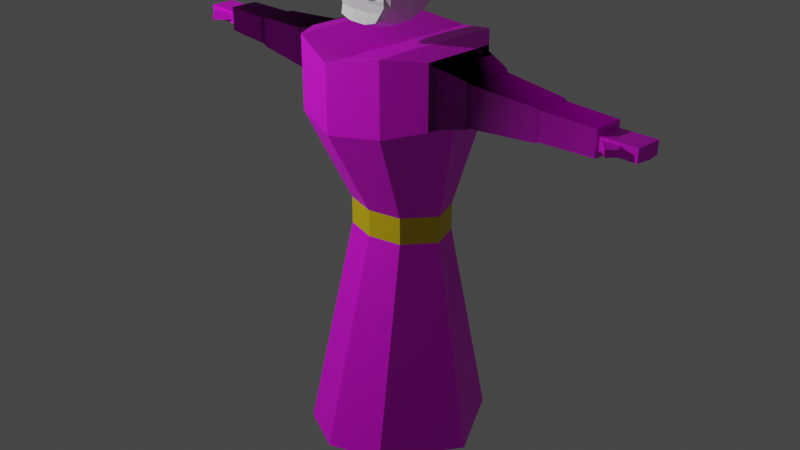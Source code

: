 # Source: Skellyman.blend  (saved by Blender 3.1.7; exported with 4.5.12 LTS)
import bpy
from mathutils import Matrix  # noqa: F401  (used for matrix-valued properties, if any)

bpy.ops.wm.read_factory_settings(use_empty=True)
scene = bpy.context.scene
scene.name = 'Scene'

# ---- collections
col_collection = bpy.data.collections.new('Collection'); scene.collection.children.link(col_collection)
col_background = bpy.data.collections.new('Background'); scene.collection.children.link(col_background)
col_collection_3 = bpy.data.collections.new('Collection 3'); scene.collection.children.link(col_collection_3)

# ---- images (referenced by path relative to the original .blend; pixels are not part of the script)
import os
ASSET_DIR = os.environ.get("B2B_ASSET_DIR", "")  # directory of the original .blend (textures are referenced by path, not embedded)
HERE = os.path.dirname(os.path.abspath(__file__))  # packed textures are extracted next to this script under _unpacked/

def load_image(name, relpath, width, height, colorspace="sRGB"):
    """Load a texture the original file referenced (path relative to the .blend, or extracted next to this script)."""
    p = next((c for c in (os.path.join(HERE, relpath), os.path.join(ASSET_DIR, relpath)) if relpath and os.path.exists(c)), "")
    if p:
        img = bpy.data.images.load(p, check_existing=True)
        img.name = name
    else:  # same state as the original file: an image datablock whose file is absent (Cycles renders it pink)
        img = bpy.data.images.new(name, width, height)
        img.source = "FILE"
        img.filepath = "//" + (relpath or name)
    img.colorspace_settings.name = colorspace
    return img
img_leadplate_tif = load_image('LeadPlate.tif', 'LeadPlate.tif', 1024, 1024, 'sRGB')

# ---- materials (node trees are filled in below, after node groups)
mat_material = bpy.data.materials.new('Material')
mat_material.alpha_threshold = 0.0
mat_material.use_transparent_shadow = False
mat_material.line_color = (0.0, 0.0, 0.0, 1.0)
mat_material_001 = bpy.data.materials.new('Material.001')
mat_material_001.use_transparent_shadow = False
mat_material_002 = bpy.data.materials.new('Material.002')
mat_material_002.use_transparent_shadow = False

# ---- material node trees
mat_material.use_nodes = True; mat_material.node_tree.nodes.clear()
_N = mat_material.node_tree.nodes; _L = mat_material.node_tree.links
n0 = _N.new('ShaderNodeOutputMaterial'); n0.name = 'Material Output'; n0.location = (300, 300)
n1 = _N.new('ShaderNodeBsdfPrincipled'); n1.name = 'Principled BSDF'; n1.location = (10, 300)
n1.distribution = 'GGX'
n1.subsurface_method = 'RANDOM_WALK_SKIN'
n1.inputs[2].default_value = 0.4
n1.inputs[3].default_value = 1.45
n1.inputs[27].default_value = (0.0, 0.0, 0.0, 1.0)
n1.inputs[28].default_value = 1.0
_L.new(n1.outputs[0], n0.inputs[0])
n0.is_active_output = True
mat_material_001.use_nodes = True; mat_material_001.node_tree.nodes.clear()
_N = mat_material_001.node_tree.nodes; _L = mat_material_001.node_tree.links
n0 = _N.new('ShaderNodeBsdfPrincipled'); n0.name = 'Principled BSDF'; n0.location = (10, 300)
n0.distribution = 'GGX'
n0.subsurface_method = 'RANDOM_WALK_SKIN'
n0.inputs[3].default_value = 1.45
n0.inputs[27].default_value = (0.0, 0.0, 0.0, 1.0)
n0.inputs[28].default_value = 1.0
n1 = _N.new('ShaderNodeOutputMaterial'); n1.name = 'Material Output'; n1.location = (300, 300)
n2 = _N.new('ShaderNodeTexImage'); n2.name = 'Image Texture'; n2.location = (-280, 280)
n2.image = img_leadplate_tif
n3 = _N.new('ShaderNodeUVMap'); n3.name = 'UV Map'; n3.location = (-667, 179)
n3.uv_map = 'UVMap'
n4 = _N.new('ShaderNodeMapping'); n4.name = 'Mapping'; n4.location = (-463, 224)
_L.new(n0.outputs[0], n1.inputs[0])
_L.new(n2.outputs[0], n0.inputs[0])
_L.new(n3.outputs[0], n4.inputs[1])
_L.new(n4.outputs[0], n2.inputs[0])
n1.is_active_output = True
mat_material_002.use_nodes = True; mat_material_002.node_tree.nodes.clear()
_N = mat_material_002.node_tree.nodes; _L = mat_material_002.node_tree.links
n0 = _N.new('ShaderNodeBsdfPrincipled'); n0.name = 'Principled BSDF'; n0.location = (10, 300)
n0.distribution = 'GGX'
n0.subsurface_method = 'RANDOM_WALK_SKIN'
n0.inputs[0].default_value = (0.8, 0.5788, 0.002224, 1.0)
n0.inputs[3].default_value = 1.45
n0.inputs[27].default_value = (0.0, 0.0, 0.0, 1.0)
n0.inputs[28].default_value = 1.0
n1 = _N.new('ShaderNodeOutputMaterial'); n1.name = 'Material Output'; n1.location = (300, 300)
_L.new(n0.outputs[0], n1.inputs[0])
n1.is_active_output = True

# ---- world
world_world = bpy.data.worlds.new('World'); scene.world = world_world
world_world.use_nodes = True; world_world.node_tree.nodes.clear()
_N = world_world.node_tree.nodes; _L = world_world.node_tree.links
n0 = _N.new('ShaderNodeOutputWorld'); n0.name = 'World Output'; n0.location = (300, 300)
n1 = _N.new('ShaderNodeBackground'); n1.name = 'Background'; n1.location = (10, 300)
n1.inputs[0].default_value = (0.05088, 0.05088, 0.05088, 1.0)
_L.new(n1.outputs[0], n0.inputs[0])
n0.is_active_output = True
world_world.color = (0.05088, 0.05088, 0.05088)
world_world.use_sun_shadow = False
world_world.sun_shadow_jitter_overblur = 0.0

# ---- cameras
cam_camera = bpy.data.cameras.new('Camera')
cam_camera.clip_end = 100.0
cam_camera.ortho_scale = 7.314

# ---- lights
light_light = bpy.data.lights.new('Light', 'POINT')
light_light.transmission_factor = 0.0
light_light.energy = 1000.0
light_light.shadow_soft_size = 0.1
light_light.shadow_maximum_resolution = 0.006
light_light.use_absolute_resolution = True

# ---- meshes
me_cube = bpy.data.meshes.new('Cube')
me_cube.from_pydata([(-0.4231, 0.222, 0.5102), (-0.2636, 0.4524, -0.4155), (-0.4251, -0.5341, 0.4684), (-0.2582, -0.192, -0.1738), (-0.09743, 0.5128, -0.4704), (-0.2293, 0.5046, -0.4326), (-0.09743, -0.5099, 0.5351), (-0.2856, -0.5441, 0.512), (-0.2239, -0.192, -0.1909), (-0.09743, -0.192, -0.2353), (-0.2856, 0.2501, 0.5735), (-0.09743, 0.1911, 0.6144), (-0.2582, 0.3193, -0.4764), (-0.2582, 0.1064, -0.4764), (-0.2582, -0.06887, -0.4013), (-0.2582, -0.1334, -0.3459), (-0.4491, -0.3193, 0.5349), (-0.4231, -0.03596, 0.5068), (-0.4385, 0.1644, 0.5068), (-0.2239, 0.3193, -0.4935), (-0.2239, 0.1064, -0.4935), (-0.2239, -0.06887, -0.4184), (-0.2239, -0.1334, -0.363), (-0.09743, 0.3068, -0.538), (-0.09743, 0.1064, -0.538), (-0.09743, -0.06887, -0.4628), (-0.09743, -0.1334, -0.4074), (-0.09743, 0.0956, 0.63), (-0.09743, -0.03596, 0.6727), (-0.09743, -0.2489, 0.6538), (-0.09743, -0.3193, 0.6443), (-0.2856, 0.1644, 0.5879), (-0.2718, -0.2489, 0.5444), (-0.3265, -0.3463, -0.1539), (-0.418, -0.484, -0.04058), (-0.4718, -0.5845, 0.1893), (-0.4662, -0.5664, 0.3988), (-0.4402, 0.3213, 0.4077), (-0.4872, 0.3516, 0.2078), (-0.4135, 0.3706, -0.08613), (-0.3265, 0.4112, -0.2913), (-0.2923, 0.4024, 0.4112), (-0.2644, 0.3416, 0.1798), (-0.2923, 0.4086, -0.0832), (-0.2923, 0.4581, -0.2872), (-0.09743, 0.4024, 0.4112), (-0.1253, 0.3416, 0.1798), (-0.08006, 0.392, -0.06611), (-0.09743, 0.4581, -0.2872), (-0.09743, -0.5721, 0.3993), (-0.09743, -0.6091, 0.1856), (-0.09743, -0.4981, -0.05083), (-0.09743, -0.3463, -0.171), (-0.2923, -0.5721, 0.3993), (-0.2923, -0.6091, 0.1856), (-0.2923, -0.4981, -0.05083), (-0.2923, -0.3463, -0.171), (-0.4872, -0.3193, 0.1714), (-0.4291, -0.3193, -0.05482), (-0.3265, -0.1334, -0.1539), (-0.4872, -0.2061, 0.1761), (-0.4291, -0.1064, -0.05482), (-0.3265, -0.1064, -0.2844), (-0.4872, -0.02409, 0.1714), (-0.4291, 0.1064, -0.05482), (-0.3265, 0.1064, -0.2844), (-0.4901, 0.3092, 0.1714), (-0.4235, 0.3068, -0.05482), (-0.3265, 0.3193, -0.2844), (2.98e-08, 0.5128, -0.4704), (2.98e-08, -0.5099, 0.5351), (2.98e-08, -0.192, -0.2353), (2.98e-08, 0.1911, 0.6144), (2.165e-08, 0.0956, 0.63), (2.98e-08, -0.03596, 0.6727), (2.98e-08, -0.2489, 0.6538), (2.98e-08, -0.3193, 0.6443), (2.98e-08, 0.3193, -0.538), (2.98e-08, 0.1064, -0.538), (2.98e-08, -0.06887, -0.4628), (2.98e-08, -0.1334, -0.4074), (2.98e-08, -0.3463, -0.171), (2.98e-08, -0.4981, -0.05083), (2.98e-08, -0.6091, 0.1856), (2.98e-08, -0.5721, 0.3993), (2.98e-08, 0.4581, -0.2872), (2.98e-08, 0.4086, -0.0832), (2.98e-08, 0.3895, 0.2078), (2.98e-08, 0.4024, 0.4112), (-0.09743, -0.4377, 0.5778), (-0.2856, -0.4377, 0.5464), (-0.4534, -0.4377, 0.5135), (2.98e-08, -0.4377, 0.5778), (-0.4667, -0.3193, 0.5349), (-0.4667, -0.03596, 0.5444), (-0.4872, -0.2061, 0.1761), (-0.6161, -0.2074, 0.5527), (-0.4656, 0.3484, 0.293), (-0.2923, 0.4075, 0.293), (-0.09743, 0.4075, 0.293), (2.98e-08, 0.4075, 0.293), (-0.447, -0.5396, 0.07252), (-0.4362, 0.3504, 0.03362), (-0.2644, 0.3408, 0.0564), (-0.1253, 0.3408, 0.0564), (-0.09743, -0.5536, 0.06739), (-0.2923, -0.5536, 0.06739), (-0.4581, -0.3193, 0.05828), (-0.4581, -0.1563, 0.06065), (-0.4581, 0.04118, 0.05828), (-0.4581, 0.3068, 0.05828), (2.98e-08, 0.3884, 0.02849), (2.98e-08, -0.5536, 0.06739), (-0.4616, -0.5674, 0.1291), (-0.4726, 0.3172, 0.1042), (-0.2644, 0.3074, 0.1016), (-0.1253, 0.3074, 0.1016), (-0.09743, -0.5814, 0.1265), (-0.2923, -0.5814, 0.1265), (-0.4726, -0.3193, 0.1148), (-0.4726, -0.1812, 0.1184), (-0.4726, 0.008545, 0.1148), (-0.4726, 0.3068, 0.1148), (2.98e-08, 0.3552, 0.1016), (2.98e-08, -0.5814, 0.1265), (-0.3778, -0.4222, -0.09723), (-0.3778, 0.3741, -0.1796), (-0.2923, 0.4121, -0.18), (-0.09743, 0.4121, -0.18), (-0.09743, -0.4222, -0.1109), (-0.2923, -0.4222, -0.1109), (-0.3778, -0.2264, -0.1044), (-0.3778, -0.1064, -0.1696), (-0.3778, 0.1064, -0.1696), (-0.3778, 0.3193, -0.1696), (2.98e-08, 0.4121, -0.18), (2.98e-08, -0.4222, -0.1109), (-0.3522, 0.4287, -0.191), (-0.2923, 0.4625, -0.1861), (-0.09743, 0.4625, -0.1861), (-0.09743, -0.3843, -0.1409), (-0.2923, -0.3843, -0.1409), (-0.3522, -0.1799, -0.1291), (-0.3522, -0.1064, -0.227), (-0.3522, 0.1064, -0.227), (-0.3522, 0.3193, -0.227), (2.98e-08, 0.4625, -0.1861), (2.98e-08, -0.3843, -0.1409), (-0.3522, -0.3843, -0.1256), (-0.2923, 0.4267, -0.3461), (-0.2581, 0.4647, -0.3486), (-0.09743, 0.4647, -0.3708), (-0.09743, -0.2692, -0.2032), (-0.2581, -0.2692, -0.1809), (-0.2923, -0.1334, -0.2499), (-0.2923, -0.08766, -0.3429), (-0.2923, 0.1064, -0.3804), (-0.2923, 0.3193, -0.3804), (-0.2923, -0.2692, -0.1639), (2.98e-08, 0.4647, -0.3708), (2.98e-08, -0.2692, -0.2032), (-0.4874, -0.3193, 0.3943), (-0.4982, -0.4533, 0.3969), (-0.4914, -0.4509, 0.1778), (-0.2923, 0.3895, 0.2078), (-0.09743, 0.3895, 0.2078), (-0.2923, 0.3552, 0.1016), (-0.2923, 0.3884, 0.02849), (-0.09743, 0.3552, 0.1016), (-0.08006, 0.378, 0.0114), (-0.01541, 0.5128, -0.4704), (-0.01541, -0.5099, 0.5351), (-0.01541, 0.3193, -0.538), (-0.01541, 0.1064, -0.538), (-0.01541, -0.06887, -0.4628), (-0.01541, -0.1334, -0.4074), (-0.01541, -0.3463, -0.171), (-0.01541, -0.4981, -0.05083), (-0.01541, -0.6091, 0.1856), (-0.01541, -0.5721, 0.3993), (-0.01541, -0.192, -0.2353), (-0.01541, 0.1911, 0.6144), (-0.01541, 0.0956, 0.63), (-0.01541, -0.03596, 0.6727), (-0.01541, -0.2489, 0.6538), (-0.01541, -0.3193, 0.6443), (-0.01541, 0.4581, -0.2872), (-0.03278, 0.392, -0.06611), (-0.01541, 0.3895, 0.2078), (-0.01541, 0.4024, 0.4112), (-0.01541, -0.4377, 0.5778), (-0.01541, 0.4075, 0.293), (-0.03278, 0.378, 0.0114), (-0.01541, -0.5536, 0.06739), (-0.01541, 0.3552, 0.1016), (-0.01541, -0.5814, 0.1265), (-0.01541, 0.4121, -0.18), (-0.01541, -0.4222, -0.1109), (-0.01541, -0.3843, -0.1409), (-0.01541, 0.4625, -0.1861), (-0.01541, 0.4647, -0.3708), (-0.01541, -0.2692, -0.2032), (-0.09743, 0.3884, 0.02849), (-0.09743, 0.4086, -0.0832), (-0.01541, 0.4086, -0.0832), (-0.01541, 0.3884, 0.02849), (-0.09948, 0.5128, -0.4697), (-0.1005, -0.5105, 0.5347), (-0.09948, -0.192, -0.2346), (-0.1005, 0.1921, 0.6138), (-0.1005, 0.09672, 0.6293), (-0.1005, -0.03596, 0.6714), (-0.1003, -0.2489, 0.652), (-0.1005, -0.3193, 0.6432), (-0.09948, 0.3068, -0.5372), (-0.09948, 0.1064, -0.5372), (-0.09948, -0.06887, -0.4621), (-0.09948, -0.1334, -0.4067), (-0.1006, -0.3463, -0.171), (-0.1006, -0.4981, -0.05083), (-0.1006, -0.6091, 0.1856), (-0.1006, -0.5721, 0.3993), (-0.1006, 0.4581, -0.2872), (-0.1006, 0.4086, -0.0832), (-0.1006, 0.3895, 0.2078), (-0.1006, 0.4024, 0.4112), (-0.1005, -0.4377, 0.5767), (-0.1006, 0.4075, 0.293), (-0.1006, 0.3884, 0.02849), (-0.1006, -0.5536, 0.06739), (-0.1006, -0.5814, 0.1265), (-0.1006, 0.4121, -0.2595), (-0.1006, -0.4222, -0.1109), (-0.1006, -0.3843, -0.1409), (-0.1006, 0.4625, -0.2656), (-0.1, 0.4647, -0.3704), (-0.1, -0.2692, -0.2028), (-0.1276, 0.3416, 0.1798), (-0.1276, 0.3408, 0.0564), (-0.2271, 0.5046, -0.4334), (-0.2823, -0.5435, 0.5124), (-0.2217, 0.3193, -0.4943), (-0.2217, 0.1064, -0.4943), (-0.2217, -0.06887, -0.4192), (-0.2217, -0.1334, -0.3638), (-0.2888, -0.3463, -0.171), (-0.2888, -0.4981, -0.05083), (-0.2888, -0.6091, 0.1856), (-0.2888, -0.5721, 0.3993), (-0.2888, -0.5536, 0.06739), (-0.2888, -0.5814, 0.1265), (-0.2888, -0.4222, -0.1109), (-0.2888, -0.3843, -0.1409), (-0.2552, -0.2692, -0.1813), (-0.2217, -0.192, -0.1917), (-0.2823, 0.249, 0.5743), (-0.2823, 0.1632, 0.5887), (-0.2823, -0.03596, 0.5894), (-0.2687, -0.2489, 0.5463), (-0.2823, -0.3193, 0.5796), (-0.2888, 0.4581, -0.2872), (-0.2888, 0.4086, -0.0832), (-0.2888, 0.3895, 0.2078), (-0.2888, 0.4024, 0.4112), (-0.2823, -0.4377, 0.5475), (-0.2888, 0.4075, 0.293), (-0.2888, 0.3884, 0.02849), (-0.2888, 0.4121, -0.2595), (-0.2888, 0.4625, -0.2656), (-0.2552, 0.4647, -0.349), (-0.2619, 0.3416, 0.1798), (-0.2619, 0.3408, 0.0564), (-0.381, -0.5761, 0.399), (-0.3909, -0.6036, 0.1875), (-0.3702, -0.5464, 0.4902), (-0.3317, -0.1542, 1.006), (-0.3767, -0.1093, 1.008), (-0.3339, -0.1403, 1.006), (-0.3403, -0.1278, 1.007), (-0.3502, -0.1179, 1.007), (-0.3628, -0.1115, 1.008), (-0.3276, -0.03596, 0.5631), (-0.2828, -0.07959, 0.579), (-0.2823, -0.03596, 0.5894), (-0.2856, 0.008639, 0.5879), (-0.3145, -0.03809, 0.5703), (-0.3024, -0.04429, 0.576), (-0.2925, -0.05394, 0.5795), (-0.2857, -0.0661, 0.5805), (-0.2773, -0.277, 0.558), (-0.3292, -0.3193, 0.5668), (-0.2856, -0.3624, 0.5667), (-0.2823, -0.3193, 0.5796), (-0.282, -0.2901, 0.5637), (-0.2905, -0.3019, 0.5678), (-0.302, -0.3113, 0.5697), (-0.3153, -0.3173, 0.5694), (-0.4846, -0.3193, 0.2159), (-0.4872, -0.2748, 0.1732), (-0.4872, -0.3193, 0.1714), (-0.4854, -0.3172, 0.2022), (-0.4861, -0.3108, 0.1901), (-0.4867, -0.301, 0.1806), (-0.487, -0.2886, 0.1748), (-0.4872, -0.06867, 0.1725), (-0.4847, -0.02551, 0.2159), (-0.4872, -0.02409, 0.1714), (-0.487, -0.05496, 0.1744), (-0.4867, -0.04274, 0.1804), (-0.4861, -0.03319, 0.1899), (-0.4855, -0.02725, 0.2022), (-0.5714, -0.3195, 0.5407), (-0.6161, -0.2747, 0.547), (-0.5853, -0.3173, 0.5417), (-0.5977, -0.311, 0.5429), (-0.6076, -0.3011, 0.5443), (-0.6139, -0.2886, 0.5457), (-0.6161, -0.08104, 0.5527), (-0.5714, -0.0361, 0.5502), (-0.6139, -0.06717, 0.5526), (-0.6076, -0.05465, 0.5522), (-0.5977, -0.04471, 0.5517), (-0.5853, -0.03832, 0.551), (-0.5894, -0.3195, 0.2217), (-0.6341, -0.2747, 0.2261), (-0.5921, -0.2749, 0.1791), (-0.6032, -0.3171, 0.2228), (-0.6156, -0.3109, 0.2239), (-0.5902, -0.3171, 0.2081), (-0.6038, -0.3133, 0.2094), (-0.6155, -0.3084, 0.2106), (-0.591, -0.3109, 0.196), (-0.6042, -0.3083, 0.1978), (-0.6147, -0.3049, 0.2), (-0.6325, -0.2745, 0.2123), (-0.627, -0.2745, 0.1996), (-0.6317, -0.2885, 0.2257), (-0.6287, -0.2881, 0.2118), (-0.6245, -0.2879, 0.1998), (-0.6255, -0.301, 0.2249), (-0.6237, -0.3, 0.2114), (-0.6209, -0.2986, 0.2006), (-0.5919, -0.2886, 0.1809), (-0.5916, -0.301, 0.1866), (-0.6057, -0.2747, 0.1822), (-0.6052, -0.2883, 0.1855), (-0.6047, -0.3001, 0.1898), (-0.6177, -0.2745, 0.1892), (-0.6166, -0.288, 0.1911), (-0.615, -0.2986, 0.194), (-0.5921, -0.2063, 0.182), (-0.6341, -0.2065, 0.229), (-0.6057, -0.2063, 0.1849), (-0.6178, -0.2063, 0.1919), (-0.6271, -0.2064, 0.2023), (-0.6327, -0.2064, 0.2151), (-0.5895, -0.02565, 0.2217), (-0.5921, -0.06882, 0.1784), (-0.6342, -0.07062, 0.2255), (-0.5903, -0.0276, 0.2081), (-0.591, -0.03345, 0.1959), (-0.6032, -0.02808, 0.2229), (-0.6037, -0.03148, 0.2093), (-0.6043, -0.03598, 0.1976), (-0.6157, -0.03439, 0.2239), (-0.6155, -0.03654, 0.2105), (-0.6147, -0.03961, 0.1998), (-0.6057, -0.06928, 0.1815), (-0.6177, -0.06973, 0.1885), (-0.592, -0.05517, 0.1804), (-0.6053, -0.05579, 0.185), (-0.6167, -0.05629, 0.1905), (-0.5916, -0.04297, 0.1863), (-0.6047, -0.0441, 0.1897), (-0.615, -0.04571, 0.1937), (-0.6318, -0.05681, 0.2253), (-0.6255, -0.04432, 0.2248), (-0.6326, -0.07043, 0.2116), (-0.6287, -0.05669, 0.2115), (-0.6238, -0.04481, 0.2112), (-0.627, -0.07013, 0.1989), (-0.6244, -0.05662, 0.1994), (-0.6209, -0.04595, 0.2003), (-0.3767, -0.2772, 1.002), (-0.3317, -0.2322, 1.003), (-0.3628, -0.275, 1.002), (-0.3502, -0.2686, 1.002), (-0.3403, -0.2586, 1.002), (-0.3339, -0.2461, 1.003), (-0.5357, -0.2326, 1.008), (-0.4908, -0.2772, 1.005), (-0.5335, -0.2464, 1.007), (-0.5271, -0.2589, 1.007), (-0.5172, -0.2687, 1.006), (-0.5047, -0.2751, 1.006), (-0.4908, -0.1093, 1.011), (-0.5357, -0.154, 1.01), (-0.5047, -0.1115, 1.011), (-0.5172, -0.1179, 1.011), (-0.5271, -0.1278, 1.011), (-0.5335, -0.1402, 1.011), (-0.09743, -0.266, -0.2054), (-0.09743, -0.1889, -0.2376), (-0.01541, -0.266, -0.2054), (-0.01541, -0.1889, -0.2376)], [], [(90, 91, 2, 274, 7), (53, 7, 274, 272), (37, 0, 10, 41), (225, 209, 11, 45), (15, 22, 8, 3), (217, 26, 9, 208), (179, 171, 6, 49), (248, 240, 7, 53), (190, 89, 6, 171), (264, 90, 7, 240), (255, 10, 31, 256), (258, 32, 289, 292, 259), (256, 31, 284, 283, 257), (291, 290, 16, 91, 90), (181, 11, 27, 182), (182, 27, 28, 183), (183, 28, 29, 184), (184, 29, 30, 185), (206, 4, 23, 214), (214, 23, 24, 215), (215, 24, 25, 216), (216, 25, 26, 217), (1, 5, 19, 12), (12, 19, 20, 13), (13, 20, 21, 14), (14, 21, 22, 15), (66, 18, 0, 37, 97, 38), (35, 36, 162, 163), (95, 298, 325, 350), (10, 0, 18, 31), (257, 283, 282, 32, 258), (351, 96, 317, 358), (57, 161, 16, 93, 297, 299), (156, 65, 68, 157), (133, 64, 67, 134), (121, 63, 66, 122), (155, 62, 65, 156), (132, 61, 64, 133), (120, 60, 63, 121), (154, 59, 62, 155), (131, 58, 61, 132), (119, 57, 60, 120), (158, 33, 59, 154), (125, 34, 58, 131), (113, 35, 163, 57, 119), (253, 245, 56, 153), (251, 246, 55, 130), (250, 247, 54, 118), (247, 248, 53, 54), (201, 176, 52, 152), (197, 177, 51, 129), (195, 178, 50, 117), (178, 179, 49, 50), (235, 222, 48, 151), (231, 223, 203, 128), (227, 225, 45, 99), (149, 40, 44, 150), (126, 39, 43, 127), (114, 38, 164, 166), (97, 37, 41, 98), (157, 68, 40, 149), (134, 67, 39, 126), (122, 66, 38, 114), (153, 56, 33, 158), (130, 55, 34, 125), (118, 54, 273, 35, 113), (54, 53, 272, 273), (191, 189, 88, 100), (194, 188, 87, 123), (196, 204, 86, 135), (200, 186, 85, 159), (174, 79, 80, 175), (173, 78, 79, 174), (172, 77, 78, 173), (170, 69, 77, 172), (175, 80, 71, 180), (189, 181, 72, 88), (63, 17, 18, 66), (311, 93, 16, 290, 383, 390), (185, 30, 89, 190), (259, 292, 291, 90, 264), (31, 18, 17, 281, 284), (60, 57, 299, 298, 95), (324, 312, 96, 351), (304, 95, 350, 357), (297, 93, 311, 323), (317, 96, 312, 389, 396), (63, 60, 95, 304, 306), (94, 305, 356, 318), (17, 63, 306, 305, 94), (281, 17, 94, 318, 395, 276), (275, 277, 278, 279, 280, 276, 395, 397, 398, 399, 400, 396, 389, 391, 392, 393, 394, 390, 383, 385, 386, 387, 388, 384), (188, 191, 100, 87), (38, 97, 98, 164), (224, 227, 99, 165), (204, 205, 111, 86), (55, 106, 101, 34), (67, 110, 102, 39), (39, 102, 167, 43), (223, 228, 202, 203), (177, 193, 105, 51), (246, 249, 106, 55), (34, 101, 107, 58), (58, 107, 108, 61), (61, 108, 109, 64), (64, 109, 110, 67), (205, 194, 123, 111), (106, 118, 113, 101), (110, 122, 114, 102), (102, 114, 166, 167), (193, 195, 117, 105), (249, 250, 118, 106), (101, 113, 119, 107), (107, 119, 120, 108), (108, 120, 121, 109), (109, 121, 122, 110), (199, 196, 135, 146), (141, 130, 125, 148), (145, 134, 126, 137), (137, 126, 127, 138), (234, 231, 128, 139), (198, 197, 129, 140), (252, 251, 130, 141), (148, 125, 131, 142), (142, 131, 132, 143), (143, 132, 133, 144), (144, 133, 134, 145), (65, 144, 145, 68), (62, 143, 144, 65), (59, 142, 143, 62), (33, 148, 142, 59), (245, 252, 141, 56), (176, 198, 140, 52), (222, 234, 139, 48), (40, 137, 138, 44), (68, 145, 137, 40), (56, 141, 148, 33), (186, 199, 146, 85), (170, 200, 159, 69), (8, 153, 158, 3), (12, 157, 149, 1), (1, 149, 150, 5), (206, 235, 151, 4), (152, 9, 402, 401), (254, 253, 153, 8), (3, 158, 154, 15), (15, 154, 155, 14), (14, 155, 156, 13), (13, 156, 157, 12), (238, 237, 46, 116, 104), (161, 162, 91, 16), (163, 162, 161, 57), (91, 162, 36, 2), (270, 42, 164, 262), (115, 103, 167, 166), (104, 116, 168, 202), (238, 104, 202, 228), (42, 115, 166, 164), (116, 46, 165, 168), (71, 160, 201, 180), (4, 151, 200, 170), (48, 139, 199, 186), (81, 147, 198, 176), (147, 136, 197, 198), (139, 128, 196, 199), (112, 124, 195, 193), (202, 168, 194, 205), (82, 112, 193, 177), (47, 169, 192, 187), (165, 99, 191, 188), (76, 185, 190, 92), (45, 11, 181, 189), (26, 175, 180, 9), (4, 170, 172, 23), (23, 172, 173, 24), (24, 173, 174, 25), (25, 174, 175, 26), (151, 48, 186, 200), (128, 203, 204, 196), (168, 165, 188, 194), (99, 45, 189, 191), (83, 84, 179, 178), (124, 83, 178, 195), (136, 82, 177, 197), (160, 81, 176, 201), (75, 184, 185, 76), (74, 183, 184, 75), (73, 182, 183, 74), (72, 181, 182, 73), (92, 190, 171, 70), (84, 70, 171, 179), (169, 47, 203, 202), (47, 187, 204, 203), (192, 169, 202, 205), (187, 192, 205, 204), (271, 238, 228, 266), (46, 237, 224, 165), (271, 270, 237, 238), (9, 152, 236, 208), (239, 269, 235, 206), (260, 268, 234, 222), (52, 140, 233, 218), (140, 129, 232, 233), (268, 267, 231, 234), (105, 117, 230, 229), (51, 105, 229, 219), (261, 266, 228, 223), (262, 265, 227, 224), (30, 213, 226, 89), (265, 263, 225, 227), (267, 261, 223, 231), (269, 260, 222, 235), (50, 49, 221, 220), (117, 50, 220, 230), (129, 51, 219, 232), (152, 52, 218, 236), (243, 216, 217, 244), (242, 215, 216, 243), (241, 214, 215, 242), (239, 206, 214, 241), (29, 212, 213, 30), (28, 211, 212, 29), (27, 210, 211, 28), (11, 209, 210, 27), (89, 226, 207, 6), (49, 6, 207, 221), (244, 217, 208, 254), (263, 255, 209, 225), (41, 10, 255, 263), (22, 244, 254, 8), (5, 239, 241, 19), (19, 241, 242, 20), (20, 242, 243, 21), (21, 243, 244, 22), (150, 44, 260, 269), (127, 43, 261, 267), (98, 41, 263, 265), (164, 98, 265, 262), (43, 167, 266, 261), (138, 127, 267, 268), (44, 138, 268, 260), (5, 150, 269, 239), (103, 115, 42, 270, 271), (103, 271, 266, 167), (237, 270, 262, 224), (208, 236, 253, 254), (218, 233, 252, 245), (233, 232, 251, 252), (229, 230, 250, 249), (219, 229, 249, 246), (213, 259, 264, 226), (220, 221, 248, 247), (230, 220, 247, 250), (232, 219, 246, 251), (236, 218, 245, 253), (212, 258, 259, 213), (211, 257, 258, 212), (210, 256, 257, 211), (209, 255, 256, 210), (226, 264, 240, 207), (221, 207, 240, 248), (273, 272, 36, 35), (272, 274, 2, 36), (281, 285, 286, 287, 288, 282, 283, 284), (289, 293, 294, 295, 296, 290, 291, 292), (297, 300, 299), (300, 301, 299), (301, 302, 299), (302, 303, 299), (303, 298, 299), (304, 307, 306), (307, 308, 306), (308, 309, 306), (309, 310, 306), (310, 305, 306), (323, 326, 329, 328), (326, 327, 330, 329), (327, 339, 340, 330), (328, 329, 332, 331), (329, 330, 333, 332), (330, 340, 341, 333), (324, 334, 337, 336), (334, 335, 338, 337), (335, 347, 348, 338), (336, 337, 340, 339), (337, 338, 341, 340), (338, 348, 349, 341), (325, 342, 345, 344), (342, 343, 346, 345), (343, 331, 332, 346), (344, 345, 348, 347), (345, 346, 349, 348), (346, 332, 333, 349), (333, 341, 349), (356, 359, 362, 361), (359, 360, 363, 362), (360, 372, 373, 363), (361, 362, 365, 364), (362, 363, 366, 365), (363, 373, 374, 366), (357, 367, 370, 369), (367, 368, 371, 370), (368, 380, 381, 371), (369, 370, 373, 372), (370, 371, 374, 373), (371, 381, 382, 374), (358, 375, 378, 377), (375, 376, 379, 378), (376, 364, 365, 379), (377, 378, 381, 380), (378, 379, 382, 381), (379, 365, 366, 382), (366, 374, 382), (312, 324, 336, 316), (316, 336, 339, 315), (315, 339, 327, 314), (314, 327, 326, 313), (313, 326, 323, 311), (318, 356, 361, 322), (322, 361, 364, 321), (321, 364, 376, 320), (320, 376, 375, 319), (319, 375, 358, 317), (351, 358, 377, 355), (355, 377, 380, 354), (354, 380, 368, 353), (353, 368, 367, 352), (352, 367, 357, 350), (324, 351, 355, 334), (334, 355, 354, 335), (335, 354, 353, 347), (347, 353, 352, 344), (344, 352, 350, 325), (325, 298, 303, 342), (342, 303, 302, 343), (343, 302, 301, 331), (331, 301, 300, 328), (328, 300, 297, 323), (356, 305, 310, 359), (359, 310, 309, 360), (360, 309, 308, 372), (372, 308, 307, 369), (369, 307, 304, 357), (275, 282, 288, 277), (277, 288, 287, 278), (278, 287, 286, 279), (279, 286, 285, 280), (280, 285, 281, 276), (311, 390, 394, 313), (313, 394, 393, 314), (314, 393, 392, 315), (315, 392, 391, 316), (316, 391, 389, 312), (317, 396, 400, 319), (319, 400, 399, 320), (320, 399, 398, 321), (321, 398, 397, 322), (322, 397, 395, 318), (383, 290, 296, 385), (385, 296, 295, 386), (386, 295, 294, 387), (387, 294, 293, 388), (388, 293, 289, 384), (289, 32, 282, 275, 384), (404, 403, 401, 402), (9, 180, 404, 402), (180, 201, 403, 404), (201, 152, 401, 403)])
_uv = me_cube.uv_layers.new(name='UVMap')
_uv.uv.foreach_set('vector', [0.825, 0.725, 0.875, 0.725, 0.875, 0.75, 0.8531, 0.75, 0.825, 0.75, 0.575, 0.95, 0.625, 0.95, 0.625, 0.9781, 0.575, 0.974, 0.575, 0.25, 0.625, 0.25, 0.625, 0.3, 0.575, 0.3, 0.575, 0.3492, 0.625, 0.3492, 0.625, 0.35, 0.575, 0.35, 0.125, 0.7, 0.175, 0.7, 0.175, 0.75, 0.125, 0.75, 0.2242, 0.7, 0.225, 0.7, 0.225, 0.75, 0.2242, 0.75, 0.575, 0.879, 0.625, 0.879, 0.625, 0.9, 0.575, 0.9, 0.575, 0.9491, 0.625, 0.9491, 0.625, 0.95, 0.575, 0.95, 0.754, 0.725, 0.775, 0.725, 0.775, 0.75, 0.754, 0.75, 0.8241, 0.725, 0.825, 0.725, 0.825, 0.75, 0.8241, 0.75, 0.8241, 0.5, 0.825, 0.5, 0.825, 0.55, 0.8241, 0.55, 0.8241, 0.65, 0.825, 0.65, 0.825, 0.67, 0.8241, 0.7, 0.8241, 0.7, 0.8241, 0.55, 0.825, 0.55, 0.825, 0.5889, 0.8241, 0.6, 0.8241, 0.6, 0.825, 0.7091, 0.8383, 0.7, 0.875, 0.7, 0.875, 0.725, 0.825, 0.725, 0.754, 0.5, 0.775, 0.5, 0.775, 0.55, 0.754, 0.55, 0.754, 0.55, 0.775, 0.55, 0.775, 0.6, 0.754, 0.6, 0.754, 0.6, 0.775, 0.6, 0.775, 0.65, 0.754, 0.65, 0.754, 0.65, 0.775, 0.65, 0.775, 0.7, 0.754, 0.7, 0.2242, 0.5, 0.225, 0.5, 0.225, 0.55, 0.2242, 0.55, 0.2242, 0.55, 0.225, 0.55, 0.225, 0.6, 0.2242, 0.6, 0.2242, 0.6, 0.225, 0.6, 0.225, 0.65, 0.2242, 0.65, 0.2242, 0.65, 0.225, 0.65, 0.225, 0.7, 0.2242, 0.7, 0.125, 0.5, 0.175, 0.5, 0.175, 0.55, 0.125, 0.55, 0.125, 0.55, 0.175, 0.55, 0.175, 0.6, 0.125, 0.6, 0.125, 0.6, 0.175, 0.6, 0.175, 0.65, 0.125, 0.65, 0.125, 0.65, 0.175, 0.65, 0.175, 0.7, 0.125, 0.7, 0.525, 0.2, 0.625, 0.2, 0.625, 0.25, 0.575, 0.25, 0.55, 0.25, 0.525, 0.25, 0.525, 0.0, 0.575, 0.0, 0.5803, 0.02351, 0.525, 0.0273, 0.525, 0.1, 0.525, 0.06968, 0.525, 0.06968, 0.525, 0.1, 0.825, 0.5, 0.875, 0.5, 0.875, 0.55, 0.825, 0.55, 0.8241, 0.6, 0.8241, 0.6, 0.825, 0.6102, 0.825, 0.65, 0.8241, 0.65, 0.5371, 0.1, 0.625, 0.1, 0.625, 0.1369, 0.537, 0.1376, 0.525, 0.05, 0.5863, 0.05, 0.625, 0.05, 0.625, 0.05, 0.5372, 0.05, 0.525, 0.05, 0.4, 0.15, 0.425, 0.15, 0.425, 0.2, 0.4, 0.2, 0.45, 0.15, 0.475, 0.15, 0.475, 0.2, 0.45, 0.2, 0.5125, 0.15, 0.525, 0.15, 0.525, 0.2, 0.5125, 0.2, 0.4, 0.1, 0.425, 0.1, 0.425, 0.15, 0.4, 0.15, 0.45, 0.1, 0.475, 0.1, 0.475, 0.15, 0.45, 0.15, 0.5125, 0.1, 0.525, 0.1, 0.525, 0.15, 0.5125, 0.15, 0.4, 0.05, 0.425, 0.05, 0.425, 0.1, 0.4, 0.1, 0.45, 0.05, 0.475, 0.05, 0.475, 0.1, 0.45, 0.1, 0.5125, 0.05, 0.525, 0.05, 0.525, 0.1, 0.5125, 0.1, 0.4, 0.0, 0.425, 0.0, 0.425, 0.05, 0.4, 0.05, 0.45, 0.0, 0.475, 0.0, 0.475, 0.05, 0.45, 0.05, 0.5125, 0.0, 0.525, 0.0, 0.525, 0.0273, 0.525, 0.05, 0.5125, 0.05, 0.4, 0.9491, 0.425, 0.9491, 0.425, 0.95, 0.4, 0.95, 0.45, 0.9491, 0.475, 0.9491, 0.475, 0.95, 0.45, 0.95, 0.5125, 0.9491, 0.525, 0.9491, 0.525, 0.95, 0.5125, 0.95, 0.525, 0.9491, 0.575, 0.9491, 0.575, 0.95, 0.525, 0.95, 0.4, 0.879, 0.425, 0.879, 0.425, 0.9, 0.4, 0.9, 0.45, 0.879, 0.475, 0.879, 0.475, 0.9, 0.45, 0.9, 0.5125, 0.879, 0.525, 0.879, 0.525, 0.9, 0.5125, 0.9, 0.525, 0.879, 0.575, 0.879, 0.575, 0.9, 0.525, 0.9, 0.4, 0.3492, 0.425, 0.3492, 0.425, 0.35, 0.4, 0.35, 0.45, 0.3492, 0.475, 0.3492, 0.475, 0.35, 0.45, 0.35, 0.55, 0.3492, 0.575, 0.3492, 0.575, 0.35, 0.55, 0.35, 0.4, 0.25, 0.425, 0.25, 0.425, 0.3, 0.4, 0.3, 0.45, 0.25, 0.475, 0.25, 0.475, 0.3, 0.45, 0.3, 0.5125, 0.25, 0.525, 0.25, 0.525, 0.3, 0.5125, 0.3, 0.55, 0.25, 0.575, 0.25, 0.575, 0.3, 0.55, 0.3, 0.4, 0.2, 0.425, 0.2, 0.425, 0.25, 0.4, 0.25, 0.45, 0.2, 0.475, 0.2, 0.475, 0.25, 0.45, 0.25, 0.5125, 0.2, 0.525, 0.2, 0.525, 0.25, 0.5125, 0.25, 0.4, 0.95, 0.425, 0.95, 0.425, 1.0, 0.4, 1.0, 0.45, 0.95, 0.475, 0.95, 0.475, 1.0, 0.45, 1.0, 0.5125, 0.95, 0.525, 0.95, 0.525, 0.9759, 0.525, 1.0, 0.5125, 1.0, 0.525, 0.95, 0.575, 0.95, 0.575, 0.974, 0.525, 0.9759, 0.55, 0.371, 0.575, 0.371, 0.575, 0.375, 0.55, 0.375, 0.5125, 0.371, 0.525, 0.371, 0.525, 0.375, 0.5125, 0.375, 0.45, 0.371, 0.475, 0.371, 0.475, 0.375, 0.45, 0.375, 0.4, 0.371, 0.425, 0.371, 0.425, 0.375, 0.4, 0.375, 0.246, 0.65, 0.25, 0.65, 0.25, 0.7, 0.246, 0.7, 0.246, 0.6, 0.25, 0.6, 0.25, 0.65, 0.246, 0.65, 0.246, 0.55, 0.25, 0.55, 0.25, 0.6, 0.246, 0.6, 0.246, 0.5, 0.25, 0.5, 0.25, 0.55, 0.246, 0.55, 0.246, 0.7, 0.25, 0.7, 0.25, 0.75, 0.246, 0.75, 0.575, 0.371, 0.625, 0.371, 0.625, 0.375, 0.575, 0.375, 0.525, 0.15, 0.625, 0.15, 0.625, 0.2, 0.525, 0.2, 0.625, 0.05, 0.625, 0.05, 0.875, 0.7, 0.8383, 0.7, 0.7809, 0.5567, 0.669, 0.1931, 0.754, 0.7, 0.775, 0.7, 0.775, 0.725, 0.754, 0.725, 0.8241, 0.7, 0.8241, 0.7, 0.825, 0.7091, 0.825, 0.725, 0.8241, 0.725, 0.825, 0.55, 0.875, 0.55, 0.875, 0.6, 0.8403, 0.6, 0.825, 0.5889, 0.525, 0.1, 0.525, 0.05, 0.525, 0.05, 0.525, 0.06968, 0.525, 0.1, 0.5372, 0.06983, 0.625, 0.07, 0.625, 0.1, 0.5371, 0.1, 0.525, 0.1378, 0.525, 0.1, 0.525, 0.1, 0.525, 0.1378, 0.5372, 0.05, 0.625, 0.05, 0.625, 0.05, 0.5372, 0.05, 0.625, 0.1369, 0.625, 0.1, 0.625, 0.07, 0.625, 0.0766, 0.625, 0.1234, 0.525, 0.15, 0.525, 0.1, 0.525, 0.1, 0.525, 0.1378, 0.525, 0.15, 0.625, 0.15, 0.5369, 0.15, 0.5369, 0.15, 0.625, 0.15, 0.625, 0.15, 0.525, 0.15, 0.525, 0.15, 0.5369, 0.15, 0.625, 0.15, 0.7639, 0.4625, 0.625, 0.15, 0.625, 0.15, 0.625, 0.15, 0.669, 0.2491, 0.7809, 0.5008, 0.825, 0.6268, 0.8255, 0.6185, 0.8271, 0.611, 0.8295, 0.6051, 0.8326, 0.6013, 0.836, 0.6, 0.864, 0.6, 0.8674, 0.6013, 0.8705, 0.6051, 0.8729, 0.611, 0.8745, 0.6184, 0.875, 0.6266, 0.875, 0.6734, 0.8745, 0.6816, 0.8729, 0.689, 0.8705, 0.6949, 0.8674, 0.6987, 0.864, 0.7, 0.836, 0.7, 0.8326, 0.6987, 0.8295, 0.6949, 0.8271, 0.689, 0.8255, 0.6815, 0.825, 0.6732, 0.525, 0.371, 0.55, 0.371, 0.55, 0.375, 0.525, 0.375, 0.525, 0.25, 0.55, 0.25, 0.55, 0.3, 0.525, 0.3, 0.525, 0.3492, 0.55, 0.3492, 0.55, 0.35, 0.525, 0.35, 0.475, 0.371, 0.5, 0.371, 0.5, 0.375, 0.475, 0.375, 0.475, 0.95, 0.5, 0.95, 0.5, 1.0, 0.475, 1.0, 0.475, 0.2, 0.5, 0.2, 0.5, 0.25, 0.475, 0.25, 0.475, 0.25, 0.5, 0.25, 0.5, 0.3, 0.475, 0.3, 0.475, 0.3492, 0.5, 0.3492, 0.5, 0.35, 0.475, 0.35, 0.475, 0.879, 0.5, 0.879, 0.5, 0.9, 0.475, 0.9, 0.475, 0.9491, 0.5, 0.9491, 0.5, 0.95, 0.475, 0.95, 0.475, 0.0, 0.5, 0.0, 0.5, 0.05, 0.475, 0.05, 0.475, 0.05, 0.5, 0.05, 0.5, 0.1, 0.475, 0.1, 0.475, 0.1, 0.5, 0.1, 0.5, 0.15, 0.475, 0.15, 0.475, 0.15, 0.5, 0.15, 0.5, 0.2, 0.475, 0.2, 0.5, 0.371, 0.5125, 0.371, 0.5125, 0.375, 0.5, 0.375, 0.5, 0.95, 0.5125, 0.95, 0.5125, 1.0, 0.5, 1.0, 0.5, 0.2, 0.5125, 0.2, 0.5125, 0.25, 0.5, 0.25, 0.5, 0.25, 0.5125, 0.25, 0.5125, 0.3, 0.5, 0.3, 0.5, 0.879, 0.5125, 0.879, 0.5125, 0.9, 0.5, 0.9, 0.5, 0.9491, 0.5125, 0.9491, 0.5125, 0.95, 0.5, 0.95, 0.5, 0.0, 0.5125, 0.0, 0.5125, 0.05, 0.5, 0.05, 0.5, 0.05, 0.5125, 0.05, 0.5125, 0.1, 0.5, 0.1, 0.5, 0.1, 0.5125, 0.1, 0.5125, 0.15, 0.5, 0.15, 0.5, 0.15, 0.5125, 0.15, 0.5125, 0.2, 0.5, 0.2, 0.4375, 0.371, 0.45, 0.371, 0.45, 0.375, 0.4375, 0.375, 0.4375, 0.95, 0.45, 0.95, 0.45, 1.0, 0.4375, 1.0, 0.4375, 0.2, 0.45, 0.2, 0.45, 0.25, 0.4375, 0.25, 0.4375, 0.25, 0.45, 0.25, 0.45, 0.3, 0.4375, 0.3, 0.4375, 0.3492, 0.45, 0.3492, 0.45, 0.35, 0.4375, 0.35, 0.4375, 0.879, 0.45, 0.879, 0.45, 0.9, 0.4375, 0.9, 0.4375, 0.9491, 0.45, 0.9491, 0.45, 0.95, 0.4375, 0.95, 0.4375, 0.0, 0.45, 0.0, 0.45, 0.05, 0.4375, 0.05, 0.4375, 0.05, 0.45, 0.05, 0.45, 0.1, 0.4375, 0.1, 0.4375, 0.1, 0.45, 0.1, 0.45, 0.15, 0.4375, 0.15, 0.4375, 0.15, 0.45, 0.15, 0.45, 0.2, 0.4375, 0.2, 0.425, 0.15, 0.4375, 0.15, 0.4375, 0.2, 0.425, 0.2, 0.425, 0.1, 0.4375, 0.1, 0.4375, 0.15, 0.425, 0.15, 0.425, 0.05, 0.4375, 0.05, 0.4375, 0.1, 0.425, 0.1, 0.425, 0.0, 0.4375, 0.0, 0.4375, 0.05, 0.425, 0.05, 0.425, 0.9491, 0.4375, 0.9491, 0.4375, 0.95, 0.425, 0.95, 0.425, 0.879, 0.4375, 0.879, 0.4375, 0.9, 0.425, 0.9, 0.425, 0.3492, 0.4375, 0.3492, 0.4375, 0.35, 0.425, 0.35, 0.425, 0.25, 0.4375, 0.25, 0.4375, 0.3, 0.425, 0.3, 0.425, 0.2, 0.4375, 0.2, 0.4375, 0.25, 0.425, 0.25, 0.425, 0.95, 0.4375, 0.95, 0.4375, 1.0, 0.425, 1.0, 0.425, 0.371, 0.4375, 0.371, 0.4375, 0.375, 0.425, 0.375, 0.375, 0.371, 0.4, 0.371, 0.4, 0.375, 0.375, 0.375, 0.375, 0.95, 0.4, 0.95, 0.4, 1.0, 0.375, 1.0, 0.375, 0.2, 0.4, 0.2, 0.4, 0.25, 0.375, 0.25, 0.375, 0.25, 0.4, 0.25, 0.4, 0.3, 0.375, 0.3, 0.375, 0.3492, 0.4, 0.3492, 0.4, 0.35, 0.375, 0.35, 0.4, 0.9, 0.375, 0.9, 0.375, 0.9, 0.4, 0.9, 0.375, 0.9491, 0.4, 0.9491, 0.4, 0.95, 0.375, 0.95, 0.375, 0.0, 0.4, 0.0, 0.4, 0.05, 0.375, 0.05, 0.375, 0.05, 0.4, 0.05, 0.4, 0.1, 0.375, 0.1, 0.375, 0.1, 0.4, 0.1, 0.4, 0.15, 0.375, 0.15, 0.375, 0.15, 0.4, 0.15, 0.4, 0.2, 0.375, 0.2, 0.5044, 0.3423, 0.5215, 0.3423, 0.5215, 0.3428, 0.5114, 0.3428, 0.5044, 0.3428, 0.5863, 0.05, 0.5803, 0.02351, 0.625, 0.025, 0.625, 0.05, 0.525, 0.0273, 0.5803, 0.02351, 0.5863, 0.05, 0.525, 0.05, 0.625, 0.025, 0.5803, 0.02351, 0.575, 0.0, 0.625, 0.0, 0.5215, 0.3078, 0.5215, 0.3072, 0.525, 0.3, 0.525, 0.3009, 0.5114, 0.3072, 0.5044, 0.3072, 0.5, 0.3, 0.5125, 0.3, 0.5044, 0.3428, 0.5114, 0.3428, 0.5125, 0.35, 0.5, 0.35, 0.5044, 0.3423, 0.5044, 0.3428, 0.5, 0.35, 0.5, 0.3492, 0.5215, 0.3072, 0.5114, 0.3072, 0.5125, 0.3, 0.525, 0.3, 0.5114, 0.3428, 0.5215, 0.3428, 0.525, 0.35, 0.5125, 0.35, 0.375, 0.875, 0.4, 0.875, 0.4, 0.879, 0.375, 0.879, 0.375, 0.35, 0.4, 0.35, 0.4, 0.371, 0.375, 0.371, 0.425, 0.35, 0.4375, 0.35, 0.4375, 0.371, 0.425, 0.371, 0.425, 0.875, 0.4375, 0.875, 0.4375, 0.879, 0.425, 0.879, 0.4375, 0.875, 0.45, 0.875, 0.45, 0.879, 0.4375, 0.879, 0.4375, 0.35, 0.45, 0.35, 0.45, 0.371, 0.4375, 0.371, 0.5, 0.875, 0.5125, 0.875, 0.5125, 0.879, 0.5, 0.879, 0.5, 0.35, 0.5125, 0.35, 0.5125, 0.371, 0.5, 0.371, 0.475, 0.875, 0.5, 0.875, 0.5, 0.879, 0.475, 0.879, 0.4788, 0.3545, 0.4962, 0.3545, 0.4962, 0.3666, 0.4788, 0.3666, 0.525, 0.35, 0.55, 0.35, 0.55, 0.371, 0.525, 0.371, 0.75, 0.7, 0.754, 0.7, 0.754, 0.725, 0.75, 0.725, 0.575, 0.35, 0.625, 0.35, 0.625, 0.371, 0.575, 0.371, 0.225, 0.7, 0.246, 0.7, 0.246, 0.75, 0.225, 0.75, 0.225, 0.5, 0.246, 0.5, 0.246, 0.55, 0.225, 0.55, 0.225, 0.55, 0.246, 0.55, 0.246, 0.6, 0.225, 0.6, 0.225, 0.6, 0.246, 0.6, 0.246, 0.65, 0.225, 0.65, 0.225, 0.65, 0.246, 0.65, 0.246, 0.7, 0.225, 0.7, 0.4, 0.35, 0.425, 0.35, 0.425, 0.371, 0.4, 0.371, 0.45, 0.35, 0.475, 0.35, 0.475, 0.371, 0.45, 0.371, 0.5125, 0.35, 0.525, 0.35, 0.525, 0.371, 0.5125, 0.371, 0.55, 0.35, 0.575, 0.35, 0.575, 0.371, 0.55, 0.371, 0.525, 0.875, 0.575, 0.875, 0.575, 0.879, 0.525, 0.879, 0.5125, 0.875, 0.525, 0.875, 0.525, 0.879, 0.5125, 0.879, 0.45, 0.875, 0.475, 0.875, 0.475, 0.879, 0.45, 0.879, 0.4, 0.875, 0.425, 0.875, 0.425, 0.879, 0.4, 0.879, 0.75, 0.65, 0.754, 0.65, 0.754, 0.7, 0.75, 0.7, 0.75, 0.6, 0.754, 0.6, 0.754, 0.65, 0.75, 0.65, 0.75, 0.55, 0.754, 0.55, 0.754, 0.6, 0.75, 0.6, 0.75, 0.5, 0.754, 0.5, 0.754, 0.55, 0.75, 0.55, 0.75, 0.725, 0.754, 0.725, 0.754, 0.75, 0.75, 0.75, 0.575, 0.875, 0.625, 0.875, 0.625, 0.879, 0.575, 0.879, 0.4962, 0.3545, 0.4788, 0.3545, 0.475, 0.35, 0.5, 0.35, 0.4788, 0.3545, 0.4788, 0.3666, 0.475, 0.371, 0.475, 0.35, 0.4962, 0.3666, 0.4962, 0.3545, 0.5, 0.35, 0.5, 0.371, 0.4788, 0.3666, 0.4962, 0.3666, 0.5, 0.371, 0.475, 0.371, 0.5044, 0.3078, 0.5044, 0.3423, 0.5, 0.3492, 0.5, 0.3009, 0.5215, 0.3428, 0.5215, 0.3423, 0.525, 0.3492, 0.525, 0.35, 0.5044, 0.3078, 0.5215, 0.3078, 0.5215, 0.3423, 0.5044, 0.3423, 0.375, 0.9, 0.4, 0.9, 0.4, 0.9008, 0.375, 0.9008, 0.375, 0.3009, 0.4, 0.3009, 0.4, 0.3492, 0.375, 0.3492, 0.425, 0.3009, 0.4375, 0.3009, 0.4375, 0.3492, 0.425, 0.3492, 0.425, 0.9, 0.4375, 0.9, 0.4375, 0.9008, 0.425, 0.9008, 0.4375, 0.9, 0.45, 0.9, 0.45, 0.9008, 0.4375, 0.9008, 0.4375, 0.3009, 0.45, 0.3009, 0.45, 0.3492, 0.4375, 0.3492, 0.5, 0.9, 0.5125, 0.9, 0.5125, 0.9008, 0.5, 0.9008, 0.475, 0.9, 0.5, 0.9, 0.5, 0.9008, 0.475, 0.9008, 0.475, 0.3009, 0.5, 0.3009, 0.5, 0.3492, 0.475, 0.3492, 0.525, 0.3009, 0.55, 0.3009, 0.55, 0.3492, 0.525, 0.3492, 0.775, 0.7, 0.7758, 0.7, 0.7758, 0.725, 0.775, 0.725, 0.55, 0.3009, 0.575, 0.3009, 0.575, 0.3492, 0.55, 0.3492, 0.45, 0.3009, 0.475, 0.3009, 0.475, 0.3492, 0.45, 0.3492, 0.4, 0.3009, 0.425, 0.3009, 0.425, 0.3492, 0.4, 0.3492, 0.525, 0.9, 0.575, 0.9, 0.575, 0.9008, 0.525, 0.9008, 0.5125, 0.9, 0.525, 0.9, 0.525, 0.9008, 0.5125, 0.9008, 0.45, 0.9, 0.475, 0.9, 0.475, 0.9008, 0.45, 0.9008, 0.4, 0.9, 0.425, 0.9, 0.425, 0.9008, 0.4, 0.9008, 0.1759, 0.65, 0.2242, 0.65, 0.2242, 0.7, 0.1759, 0.7, 0.1759, 0.6, 0.2242, 0.6, 0.2242, 0.65, 0.1759, 0.65, 0.1759, 0.55, 0.2242, 0.55, 0.2242, 0.6, 0.1759, 0.6, 0.1759, 0.5, 0.2242, 0.5, 0.2242, 0.55, 0.1759, 0.55, 0.775, 0.65, 0.7758, 0.65, 0.7758, 0.7, 0.775, 0.7, 0.775, 0.6, 0.7758, 0.6, 0.7758, 0.65, 0.775, 0.65, 0.775, 0.55, 0.7758, 0.55, 0.7758, 0.6, 0.775, 0.6, 0.775, 0.5, 0.7758, 0.5, 0.7758, 0.55, 0.775, 0.55, 0.775, 0.725, 0.7758, 0.725, 0.7758, 0.75, 0.775, 0.75, 0.575, 0.9, 0.625, 0.9, 0.625, 0.9008, 0.575, 0.9008, 0.1759, 0.7, 0.2242, 0.7, 0.2242, 0.75, 0.1759, 0.75, 0.575, 0.3009, 0.625, 0.3009, 0.625, 0.3492, 0.575, 0.3492, 0.575, 0.3, 0.625, 0.3, 0.625, 0.3009, 0.575, 0.3009, 0.175, 0.7, 0.1759, 0.7, 0.1759, 0.75, 0.175, 0.75, 0.175, 0.5, 0.1759, 0.5, 0.1759, 0.55, 0.175, 0.55, 0.175, 0.55, 0.1759, 0.55, 0.1759, 0.6, 0.175, 0.6, 0.175, 0.6, 0.1759, 0.6, 0.1759, 0.65, 0.175, 0.65, 0.175, 0.65, 0.1759, 0.65, 0.1759, 0.7, 0.175, 0.7, 0.4, 0.3, 0.425, 0.3, 0.425, 0.3009, 0.4, 0.3009, 0.45, 0.3, 0.475, 0.3, 0.475, 0.3009, 0.45, 0.3009, 0.55, 0.3, 0.575, 0.3, 0.575, 0.3009, 0.55, 0.3009, 0.525, 0.3, 0.55, 0.3, 0.55, 0.3009, 0.525, 0.3009, 0.475, 0.3, 0.5, 0.3, 0.5, 0.3009, 0.475, 0.3009, 0.4375, 0.3, 0.45, 0.3, 0.45, 0.3009, 0.4375, 0.3009, 0.425, 0.3, 0.4375, 0.3, 0.4375, 0.3009, 0.425, 0.3009, 0.375, 0.3, 0.4, 0.3, 0.4, 0.3009, 0.375, 0.3009, 0.5044, 0.3072, 0.5114, 0.3072, 0.5215, 0.3072, 0.5215, 0.3078, 0.5044, 0.3078, 0.5044, 0.3072, 0.5044, 0.3078, 0.5, 0.3009, 0.5, 0.3, 0.5215, 0.3423, 0.5215, 0.3078, 0.525, 0.3009, 0.525, 0.3492, 0.375, 0.9008, 0.4, 0.9008, 0.4, 0.9491, 0.375, 0.9491, 0.425, 0.9008, 0.4375, 0.9008, 0.4375, 0.9491, 0.425, 0.9491, 0.4375, 0.9008, 0.45, 0.9008, 0.45, 0.9491, 0.4375, 0.9491, 0.5, 0.9008, 0.5125, 0.9008, 0.5125, 0.9491, 0.5, 0.9491, 0.475, 0.9008, 0.5, 0.9008, 0.5, 0.9491, 0.475, 0.9491, 0.7758, 0.7, 0.8241, 0.7, 0.8241, 0.725, 0.7758, 0.725, 0.525, 0.9008, 0.575, 0.9008, 0.575, 0.9491, 0.525, 0.9491, 0.5125, 0.9008, 0.525, 0.9008, 0.525, 0.9491, 0.5125, 0.9491, 0.45, 0.9008, 0.475, 0.9008, 0.475, 0.9491, 0.45, 0.9491, 0.4, 0.9008, 0.425, 0.9008, 0.425, 0.9491, 0.4, 0.9491, 0.7758, 0.65, 0.8241, 0.65, 0.8241, 0.7, 0.7758, 0.7, 0.7758, 0.6, 0.8241, 0.6, 0.8241, 0.65, 0.7758, 0.65, 0.7758, 0.55, 0.8241, 0.55, 0.8241, 0.6, 0.7758, 0.6, 0.7758, 0.5, 0.8241, 0.5, 0.8241, 0.55, 0.7758, 0.55, 0.7758, 0.725, 0.8241, 0.725, 0.8241, 0.75, 0.7758, 0.75, 0.575, 0.9008, 0.625, 0.9008, 0.625, 0.9491, 0.575, 0.9491, 0.525, 0.9759, 0.575, 0.974, 0.575, 1.0, 0.525, 1.0, 0.575, 0.974, 0.625, 0.9781, 0.625, 1.0, 0.575, 1.0, 0.8403, 0.6, 0.8356, 0.6005, 0.8314, 0.6, 0.8282, 0.6, 0.8262, 0.6, 0.8257, 0.6, 0.825, 0.6, 0.825, 0.5889, 0.825, 0.67, 0.825, 0.6792, 0.825, 0.6874, 0.825, 0.6938, 0.825, 0.6976, 0.825, 0.6985, 0.825, 0.7091, 0.8241, 0.7, 0.5372, 0.05, 0.5335, 0.05, 0.525, 0.05, 0.5335, 0.05, 0.5301, 0.05, 0.525, 0.05, 0.5301, 0.05, 0.5276, 0.05, 0.525, 0.05, 0.5276, 0.05, 0.526, 0.05, 0.525, 0.05, 0.526, 0.05, 0.5255, 0.05, 0.525, 0.05, 0.525, 0.1378, 0.525, 0.1415, 0.525, 0.15, 0.525, 0.1415, 0.525, 0.1448, 0.525, 0.15, 0.525, 0.1448, 0.525, 0.1474, 0.525, 0.15, 0.525, 0.1474, 0.525, 0.1489, 0.525, 0.15, 0.525, 0.1489, 0.525, 0.1493, 0.525, 0.15, 0.5372, 0.05, 0.5373, 0.05, 0.5337, 0.05, 0.5335, 0.05, 0.5373, 0.05, 0.5375, 0.05, 0.5338, 0.05, 0.5337, 0.05, 0.5375, 0.05, 0.5376, 0.05, 0.5339, 0.05, 0.5338, 0.05, 0.5335, 0.05, 0.5337, 0.05, 0.5305, 0.05, 0.5302, 0.05, 0.5337, 0.05, 0.5338, 0.05, 0.5309, 0.05, 0.5305, 0.05, 0.5338, 0.05, 0.5339, 0.05, 0.531, 0.05, 0.5309, 0.05, 0.5372, 0.06983, 0.5334, 0.0699, 0.5335, 0.06388, 0.5373, 0.06373, 0.5334, 0.0699, 0.53, 0.06991, 0.5303, 0.06396, 0.5335, 0.06388, 0.53, 0.06991, 0.525, 0.07004, 0.525, 0.06414, 0.5303, 0.06396, 0.5373, 0.06373, 0.5335, 0.06388, 0.5336, 0.05862, 0.5373, 0.05821, 0.5335, 0.06388, 0.5303, 0.06396, 0.5307, 0.05925, 0.5336, 0.05862, 0.5303, 0.06396, 0.525, 0.06414, 0.525, 0.0595, 0.5307, 0.05925, 0.525, 0.06968, 0.525, 0.06366, 0.525, 0.06389, 0.525, 0.06985, 0.525, 0.06366, 0.525, 0.05831, 0.525, 0.05878, 0.525, 0.06389, 0.525, 0.05831, 0.525, 0.05, 0.525, 0.05, 0.525, 0.05878, 0.525, 0.06985, 0.525, 0.06389, 0.525, 0.06415, 0.525, 0.07004, 0.525, 0.06389, 0.525, 0.05878, 0.525, 0.05951, 0.525, 0.06415, 0.525, 0.05878, 0.525, 0.05, 0.525, 0.05, 0.525, 0.05951, 0.5309, 0.05, 0.5307, 0.05925, 0.525, 0.05951, 0.5369, 0.15, 0.5333, 0.15, 0.5335, 0.15, 0.5371, 0.15, 0.5333, 0.15, 0.5301, 0.15, 0.5304, 0.15, 0.5335, 0.15, 0.5301, 0.15, 0.525, 0.15, 0.525, 0.15, 0.5304, 0.15, 0.5371, 0.15, 0.5335, 0.15, 0.5336, 0.15, 0.5372, 0.15, 0.5335, 0.15, 0.5304, 0.15, 0.5308, 0.15, 0.5336, 0.15, 0.5304, 0.15, 0.525, 0.15, 0.525, 0.15, 0.5308, 0.15, 0.525, 0.1378, 0.525, 0.1376, 0.525, 0.1413, 0.525, 0.1415, 0.525, 0.1376, 0.525, 0.1375, 0.525, 0.1411, 0.525, 0.1413, 0.525, 0.1375, 0.525, 0.1373, 0.525, 0.141, 0.525, 0.1411, 0.525, 0.1415, 0.525, 0.1413, 0.525, 0.1445, 0.525, 0.1448, 0.525, 0.1413, 0.525, 0.1411, 0.525, 0.144, 0.525, 0.1445, 0.525, 0.1411, 0.525, 0.141, 0.525, 0.1439, 0.525, 0.144, 0.537, 0.1376, 0.5371, 0.1414, 0.5334, 0.1413, 0.5333, 0.1375, 0.5371, 0.1414, 0.5371, 0.1448, 0.5335, 0.1446, 0.5334, 0.1413, 0.5371, 0.1448, 0.5372, 0.15, 0.5336, 0.15, 0.5335, 0.1446, 0.5333, 0.1375, 0.5334, 0.1413, 0.5302, 0.1412, 0.53, 0.1375, 0.5334, 0.1413, 0.5335, 0.1446, 0.5306, 0.1442, 0.5302, 0.1412, 0.5335, 0.1446, 0.5336, 0.15, 0.5308, 0.15, 0.5306, 0.1442, 0.5308, 0.15, 0.525, 0.144, 0.5306, 0.1442, 0.625, 0.07, 0.5372, 0.06983, 0.5373, 0.06373, 0.625, 0.06381, 0.625, 0.06381, 0.5373, 0.06373, 0.5373, 0.05821, 0.625, 0.05821, 0.625, 0.05821, 0.5373, 0.05821, 0.5375, 0.05, 0.6254, 0.05088, 0.6254, 0.05088, 0.5375, 0.05, 0.5373, 0.05, 0.6251, 0.05025, 0.6251, 0.05025, 0.5373, 0.05, 0.5372, 0.05, 0.625, 0.05, 0.625, 0.15, 0.5369, 0.15, 0.5371, 0.15, 0.6251, 0.1501, 0.6251, 0.1501, 0.5371, 0.15, 0.5372, 0.15, 0.6253, 0.1505, 0.6253, 0.1505, 0.5372, 0.15, 0.5371, 0.1448, 0.625, 0.1446, 0.625, 0.1446, 0.5371, 0.1448, 0.5371, 0.1414, 0.625, 0.1409, 0.625, 0.1409, 0.5371, 0.1414, 0.537, 0.1376, 0.625, 0.1369, 0.5371, 0.1, 0.537, 0.1376, 0.5333, 0.1375, 0.5334, 0.1, 0.5334, 0.1, 0.5333, 0.1375, 0.53, 0.1375, 0.53, 0.1, 0.53, 0.1, 0.53, 0.1375, 0.525, 0.1375, 0.525, 0.1, 0.525, 0.1, 0.525, 0.1375, 0.525, 0.1376, 0.525, 0.1, 0.525, 0.1, 0.525, 0.1376, 0.525, 0.1378, 0.525, 0.1, 0.5372, 0.06983, 0.5371, 0.1, 0.5334, 0.1, 0.5334, 0.0699, 0.5334, 0.0699, 0.5334, 0.1, 0.53, 0.1, 0.53, 0.06991, 0.53, 0.06991, 0.53, 0.1, 0.525, 0.1, 0.525, 0.07004, 0.525, 0.07004, 0.525, 0.1, 0.525, 0.1, 0.525, 0.06985, 0.525, 0.06985, 0.525, 0.1, 0.525, 0.1, 0.525, 0.06968, 0.525, 0.06968, 0.525, 0.06968, 0.525, 0.06364, 0.525, 0.06366, 0.525, 0.06366, 0.525, 0.06364, 0.525, 0.05827, 0.525, 0.05831, 0.525, 0.05831, 0.525, 0.05827, 0.5301, 0.05, 0.5302, 0.05, 0.5302, 0.05, 0.5301, 0.05, 0.5335, 0.05, 0.5335, 0.05, 0.5335, 0.05, 0.5335, 0.05, 0.5372, 0.05, 0.5372, 0.05, 0.5369, 0.15, 0.5369, 0.15, 0.5333, 0.15, 0.5333, 0.15, 0.5333, 0.15, 0.5333, 0.15, 0.53, 0.15, 0.5301, 0.15, 0.5301, 0.15, 0.53, 0.15, 0.525, 0.1448, 0.525, 0.1448, 0.525, 0.1448, 0.525, 0.1448, 0.525, 0.1415, 0.525, 0.1415, 0.525, 0.1415, 0.525, 0.1415, 0.525, 0.1378, 0.525, 0.1378, 0.825, 0.6268, 0.825, 0.6102, 0.825, 0.607, 0.825, 0.6185, 0.825, 0.6185, 0.825, 0.607, 0.825, 0.604, 0.825, 0.611, 0.825, 0.611, 0.825, 0.604, 0.8002, 0.5441, 0.8068, 0.559, 0.8068, 0.559, 0.8002, 0.5441, 0.7829, 0.5052, 0.7945, 0.5314, 0.7945, 0.5314, 0.7829, 0.5052, 0.7639, 0.4625, 0.7809, 0.5008, 0.625, 0.05, 0.669, 0.1931, 0.6554, 0.1488, 0.6251, 0.05025, 0.6251, 0.05025, 0.6554, 0.1488, 0.643, 0.1087, 0.6254, 0.05088, 0.6254, 0.05088, 0.643, 0.1087, 0.625, 0.06095, 0.625, 0.05821, 0.625, 0.05821, 0.625, 0.06095, 0.625, 0.06837, 0.625, 0.06381, 0.625, 0.06381, 0.625, 0.06837, 0.625, 0.0766, 0.625, 0.07, 0.625, 0.1369, 0.625, 0.1234, 0.625, 0.1316, 0.625, 0.1409, 0.625, 0.1409, 0.625, 0.1316, 0.625, 0.139, 0.625, 0.1446, 0.625, 0.1446, 0.625, 0.139, 0.6431, 0.1906, 0.6253, 0.1505, 0.6253, 0.1505, 0.6431, 0.1906, 0.6554, 0.2184, 0.6251, 0.1501, 0.6251, 0.1501, 0.6554, 0.2184, 0.669, 0.2491, 0.625, 0.15, 0.7809, 0.5567, 0.8383, 0.7, 0.8347, 0.7014, 0.7945, 0.6009, 0.7945, 0.6009, 0.8347, 0.7014, 0.8325, 0.7055, 0.8068, 0.6408, 0.8068, 0.6408, 0.8325, 0.7055, 0.825, 0.6874, 0.825, 0.689, 0.825, 0.689, 0.825, 0.6874, 0.825, 0.6792, 0.825, 0.6815, 0.825, 0.6815, 0.825, 0.6792, 0.825, 0.67, 0.825, 0.6732, 0.825, 0.67, 0.825, 0.65, 0.825, 0.6102, 0.825, 0.6268, 0.825, 0.6732, 0.375, 0.879, 0.4, 0.879, 0.4, 0.9, 0.375, 0.9, 0.225, 0.75, 0.246, 0.75, 0.246, 0.75, 0.225, 0.75, 0.375, 0.879, 0.4, 0.879, 0.4, 0.879, 0.375, 0.879, 0.4, 0.879, 0.4, 0.9, 0.4, 0.9, 0.4, 0.879])
me_cube.materials.append(mat_material)
me_cube.use_remesh_preserve_volume = False
me_cube.use_remesh_preserve_attributes = False
me_cube.use_mirror_vertex_groups = False
me_cube.update()
me_cylinder = bpy.data.meshes.new('Cylinder')
me_cylinder.from_pydata([(0.0, 1.0, -3.385), (0.0, 0.8913, 0.7686), (0.5478, 0.7731, -3.385), (0.5496, 0.6546, 0.8978), (1.0, -4.371e-08, -3.385), (0.5351, -0.7784, -3.385), (0.5369, -0.7358, 0.8948), (-8.742e-08, -1.0, -3.385), (-8.742e-08, -0.8949, 0.7686), (0.0, 0.8913, 0.0787), (0.0, -0.4029, -0.8426), (0.3505, -0.3136, -0.8426), (0.5811, -2.828e-08, -0.8426), (0.444, 0.3115, -0.8426), (0.0, 0.4029, -0.8426), (-8.742e-08, -0.8949, 0.0787), (0.5369, -0.7358, 0.139), (0.7528, -3.684e-08, 0.1584), (0.5496, 0.6546, 0.1405), (0.7942, -0.3864, 0.848), (2.644, -0.2878, 0.5652), (0.7942, -0.3864, 0.1943), (2.58, -0.05312, 0.4981), (0.8441, -3.338e-08, 0.1943), (2.58, -0.05312, 0.5652), (0.7942, 0.3864, 0.848), (2.495, -0.1358, 0.4981), (0.7942, 0.3864, 0.1943), (2.495, -0.1358, 0.5652), (1.882, 0.1681, 0.3675), (2.46, -0.1339, 0.5857), (2.46, 0.1339, 0.5857), (2.455, -0.1339, 0.4552), (2.455, 0.1339, 0.4552), (2.475, -1.667e-08, 0.4553), (2.458, 0.1518, 0.649), (2.477, -1.333e-08, 0.3921), (2.855, -0.1339, 0.595), (2.855, 0.1339, 0.595), (2.85, -0.1339, 0.4645), (2.85, 0.1339, 0.4645), (2.869, -1.667e-08, 0.4646), (0.444, 0.3115, -1.128), (0.5811, -2.828e-08, -1.128), (0.3505, -0.3136, -1.128), (0.0, -0.4029, -1.128), (0.0, 0.4029, -1.128), (2.644, -0.2878, 0.4981), (2.729, -0.2051, 0.5652), (2.729, -0.2051, 0.4981), (0.8272, -0.3464, 0.8082), (0.8272, 0.3464, 0.8082), (0.8272, -0.3464, 0.2221), (0.8272, 0.3464, 0.2221), (0.872, -2.405e-08, 0.2221), (1.131, -0.2631, 0.7307), (1.131, 0.2631, 0.7307), (1.131, -0.2631, 0.2856), (1.131, 0.2631, 0.2856), (1.165, -1.978e-08, 0.2856), (1.161, -0.2405, 0.7085), (1.161, 0.2405, 0.7085), (1.161, -0.2405, 0.3016), (1.161, 0.2405, 0.3016), (1.192, -1.852e-08, 0.3016), (1.859, -0.1833, 0.6669), (1.859, 0.1833, 0.6669), (1.859, -0.1833, 0.3567), (1.859, 0.1833, 0.3567), (1.883, -1.526e-08, 0.3567), (1.882, -0.1681, 0.652), (1.882, 0.1681, 0.652), (1.882, -0.1681, 0.3675), (1.904, -1.434e-08, 0.3675), (2.458, -0.1518, 0.649), (2.458, -0.1518, 0.3921), (2.458, 0.1518, 0.3921)], [], [(9, 1, 3, 18), (16, 6, 8, 15), (12, 17, 16, 11), (11, 16, 15, 10), (3, 1, 8, 6), (46, 14, 13, 42), (42, 13, 12, 43), (43, 12, 11, 44), (44, 11, 10, 45), (7, 0, 2, 4, 5), (13, 18, 17, 12), (14, 9, 18, 13), (16, 17, 23, 21), (24, 28, 20, 48), (18, 3, 25, 27), (17, 18, 27, 23), (3, 6, 19, 25), (6, 16, 21, 19), (20, 28, 26, 47), (48, 20, 47, 49), (24, 48, 49, 22), (28, 24, 22, 26), (72, 73, 36, 75), (32, 34, 41, 39), (73, 29, 76, 36), (30, 31, 35, 74), (32, 30, 74, 75), (31, 33, 76, 35), (34, 32, 75, 36), (33, 34, 36, 76), (38, 37, 39, 41, 40), (30, 32, 39, 37), (34, 33, 40, 41), (33, 31, 38, 40), (31, 30, 37, 38), (5, 44, 45, 7), (4, 43, 44, 5), (2, 42, 43, 4), (0, 46, 42, 2), (49, 47, 26, 22), (21, 23, 54, 52), (54, 53, 58, 59), (19, 21, 52, 50), (23, 27, 53, 54), (27, 25, 51, 53), (25, 19, 50, 51), (56, 55, 60, 61), (53, 51, 56, 58), (51, 50, 55, 56), (52, 54, 59, 57), (50, 52, 57, 55), (60, 62, 67, 65), (57, 59, 64, 62), (55, 57, 62, 60), (59, 58, 63, 64), (58, 56, 61, 63), (68, 66, 71, 29), (64, 63, 68, 69), (63, 61, 66, 68), (61, 60, 65, 66), (62, 64, 69, 67), (66, 65, 70, 71), (67, 69, 73, 72), (65, 67, 72, 70), (69, 68, 29, 73), (70, 72, 75, 74), (29, 71, 35, 76), (71, 70, 74, 35)])
me_cylinder.polygons.foreach_set('material_index', [0, 0, 0, 0, 0, 1, 1, 1, 1, 0, 0, 0, 0, 0, 0, 0, 0, 0, 0, 0, 0, 0, 0, 0, 0, 0, 0, 0, 0, 0, 0, 0, 0, 0, 0, 0, 0, 0, 0, 0, 0, 0, 0, 0, 0, 0, 0, 0, 0, 0, 0, 0, 0, 0, 0, 0, 0, 0, 0, 0, 0, 0, 0, 0, 0, 0, 0, 0])
_uv = me_cylinder.uv_layers.new(name='UVMap')
_uv.uv.foreach_set('vector', [0.7199, 0.5828, 0.7199, 0.6987, 0.6284, 0.7197, 0.6284, 0.5925, 0.3277, 0.1339, 0.3277, 0.006927, 0.4329, 0.02848, 0.4329, 0.1444, 0.5186, 0.4276, 0.5143, 0.5957, 0.4145, 0.5877, 0.4775, 0.4244, 0.321, 0.2975, 0.3277, 0.1339, 0.4329, 0.1444, 0.394, 0.2972, 0.7611, 0.6924, 0.8532, 0.6344, 0.8532, 0.9704, 0.7632, 0.9137, 0.6289, 0.3806, 0.6289, 0.4285, 0.5836, 0.4278, 0.5836, 0.3799, 0.5836, 0.3799, 0.5836, 0.4278, 0.5186, 0.4276, 0.5186, 0.3797, 0.2607, 0.3448, 0.2607, 0.2968, 0.321, 0.2975, 0.321, 0.3454, 0.321, 0.3454, 0.321, 0.2975, 0.394, 0.2972, 0.394, 0.3451, 0.8838, 0.2984, 0.8838, 0.6344, 0.794, 0.5963, 0.7199, 0.4664, 0.7961, 0.3356, 0.5836, 0.4278, 0.6284, 0.5925, 0.5143, 0.5957, 0.5186, 0.4276, 0.6289, 0.4285, 0.7199, 0.5828, 0.6284, 0.5925, 0.5836, 0.4278, 0.9246, 0.326, 0.813, 0.2913, 0.813, 0.275, 0.8973, 0.2832, 0.7198, 0.7258, 0.7002, 0.7263, 0.7002, 0.7617, 0.7198, 0.7612, 0.6284, 0.5925, 0.6284, 0.7197, 0.5878, 0.7111, 0.5878, 0.6012, 0.813, 0.2913, 0.7028, 0.324, 0.7287, 0.2832, 0.813, 0.275, 0.7611, 0.6924, 0.7632, 0.9137, 0.7199, 0.8867, 0.7199, 0.7181, 0.3277, 0.006927, 0.3277, 0.1339, 0.2774, 0.1244, 0.2774, 0.01461, 0.2301, 0.7261, 0.2301, 0.7598, 0.2413, 0.7598, 0.2413, 0.7261, 0.2459, 0.7261, 0.2459, 0.7459, 0.2572, 0.7459, 0.2572, 0.7261, 0.2301, 0.7619, 0.2301, 0.7261, 0.2188, 0.7261, 0.2188, 0.7619, 0.2572, 0.7262, 0.2572, 0.7446, 0.2685, 0.7445, 0.2685, 0.7261, 0.8497, 0.09849, 0.813, 0.09493, 0.813, 0.0, 0.8461, 0.003214, 0.04499, 0.7944, 0.0225, 0.7911, 0.0225, 0.7261, 0.04499, 0.7293, 0.813, 0.09493, 0.7763, 0.09849, 0.7799, 0.003214, 0.813, 0.0, 0.1006, 0.7356, 0.1007, 0.7764, 0.09007, 0.7862, 0.08999, 0.7261, 0.1225, 0.736, 0.1006, 0.7356, 0.08999, 0.7261, 0.1331, 0.7263, 0.1007, 0.7764, 0.1226, 0.7768, 0.1332, 0.7863, 0.09007, 0.7862, 0.1226, 0.755, 0.1225, 0.736, 0.1331, 0.7263, 0.1332, 0.7549, 0.1226, 0.7768, 0.1226, 0.755, 0.1332, 0.7549, 0.1332, 0.7863, 0.199, 0.7266, 0.199, 0.7674, 0.1771, 0.7669, 0.177, 0.7479, 0.1771, 0.7261, 0.1551, 0.7872, 0.1332, 0.7883, 0.1332, 0.7272, 0.1551, 0.7261, 0.0225, 0.7911, 0.0, 0.7944, 0.0, 0.7293, 0.0225, 0.7261, 0.177, 0.7748, 0.1551, 0.7735, 0.1551, 0.7261, 0.177, 0.7274, 0.08999, 0.7924, 0.04499, 0.7924, 0.04499, 0.7261, 0.08999, 0.7261, 0.3356, 0.7261, 0.321, 0.3454, 0.394, 0.3451, 0.4329, 0.7261, 0.2129, 0.7242, 0.2607, 0.3448, 0.321, 0.3454, 0.3356, 0.7261, 0.6466, 0.0002289, 0.5836, 0.3799, 0.5186, 0.3797, 0.4968, 6.318e-05, 0.7199, 0.001016, 0.6289, 0.3806, 0.5836, 0.3799, 0.6466, 0.0002289, 0.199, 0.7619, 0.2188, 0.7619, 0.2188, 0.7261, 0.199, 0.7261, 0.8973, 0.2832, 0.813, 0.275, 0.813, 0.2694, 0.8886, 0.2767, 0.813, 0.2694, 0.7374, 0.2767, 0.7556, 0.2246, 0.813, 0.219, 0.2774, 0.01461, 0.2774, 0.1244, 0.2689, 0.1196, 0.2689, 0.02118, 0.813, 0.275, 0.7287, 0.2832, 0.7374, 0.2767, 0.813, 0.2694, 0.5878, 0.6012, 0.5878, 0.7111, 0.5775, 0.7043, 0.5775, 0.6059, 0.5878, 0.7111, 0.4349, 0.7119, 0.4404, 0.7051, 0.5775, 0.7043, 0.5659, 0.9488, 0.4511, 0.9488, 0.456, 0.9437, 0.5609, 0.9437, 0.5775, 0.6059, 0.5775, 0.7043, 0.5396, 0.6909, 0.5396, 0.6161, 0.584, 1.0, 0.4329, 1.0, 0.4511, 0.9488, 0.5659, 0.9488, 0.8886, 0.2767, 0.813, 0.2694, 0.813, 0.219, 0.8704, 0.2246, 0.2689, 0.02118, 0.2689, 0.1196, 0.2148, 0.109, 0.2148, 0.03426, 0.2083, 0.03794, 0.2083, 0.1063, 0.09529, 0.09774, 0.09529, 0.04563, 0.8704, 0.2246, 0.813, 0.219, 0.813, 0.214, 0.8655, 0.2191, 0.2148, 0.03426, 0.2148, 0.109, 0.2083, 0.1063, 0.2083, 0.03794, 0.813, 0.219, 0.7556, 0.2246, 0.7605, 0.2191, 0.813, 0.214, 0.5396, 0.6161, 0.5396, 0.6909, 0.5329, 0.6871, 0.5329, 0.6188, 0.2459, 0.7261, 0.2459, 0.7782, 0.2413, 0.7757, 0.2413, 0.7279, 0.813, 0.214, 0.7605, 0.2191, 0.773, 0.1026, 0.813, 0.09869, 0.6524, 0.8009, 0.584, 0.8009, 0.591, 0.7258, 0.6431, 0.7258, 0.5609, 0.9437, 0.456, 0.9437, 0.4685, 0.8263, 0.5485, 0.8263, 0.8655, 0.2191, 0.813, 0.214, 0.813, 0.09869, 0.853, 0.1026, 0.5485, 0.8263, 0.4685, 0.8263, 0.4718, 0.8226, 0.5451, 0.8226, 0.853, 0.1026, 0.813, 0.09869, 0.813, 0.09493, 0.8497, 0.09849, 0.09529, 0.04563, 0.09529, 0.09774, 0.09053, 0.09589, 0.09053, 0.04811, 0.813, 0.09869, 0.773, 0.1026, 0.7763, 0.09849, 0.813, 0.09493, 0.09053, 0.04811, 0.09053, 0.09589, 0.0, 0.09247, 0.0, 0.04932, 0.7002, 0.7924, 0.6524, 0.7924, 0.6529, 0.7258, 0.696, 0.7258, 0.5451, 0.8226, 0.4718, 0.8226, 0.4753, 0.7258, 0.5416, 0.7258])
me_cylinder.materials.append(mat_material_001)
me_cylinder.materials.append(mat_material_002)
me_cylinder.use_remesh_fix_poles = True
me_cylinder.use_remesh_preserve_attributes = False
me_cylinder.use_mirror_vertex_groups = False
me_cylinder.update()
me_cylinder.normals_split_custom_set([tuple(v) for v in zip(*[iter([0.3955, 0.9185, 0.0, 0.3955, 0.9185, 0.0, 0.3955, 0.9185, 0.0, 0.3955, 0.9185, 0.0, 0.2841, -0.9588, 0.0, 0.2841, -0.9588, 0.0, 0.2841, -0.9588, 0.0, 0.2841, -0.9588, 0.0, 0.8945, -0.3762, -0.2417, 0.8561, -0.386, -0.3438, 0.8945, -0.3762, -0.2417, 0.8945, -0.3762, -0.2417, 0.2698, -0.8574, -0.4383, 0.2698, -0.8574, -0.4383, 0.2698, -0.8574, -0.4383, 0.2698, -0.8574, -0.4383, -0.2288, 4.202e-09, 0.9735, -0.2288, 4.202e-09, 0.9735, -0.2288, 4.202e-09, 0.9735, -0.2288, 4.202e-09, 0.9735, 0.2016, 0.9795, 0.0, 0.2016, 0.9795, 0.0, 0.2016, 0.9795, 0.0, 0.2016, 0.9795, 0.0, 0.9153, 0.4028, 0.0, 0.9153, 0.4028, 0.0, 0.9153, 0.4028, 0.0, 0.9153, 0.4028, 0.0, 0.8056, -0.5925, 0.0, 0.8056, -0.5925, 0.0, 0.8056, -0.5925, 0.0, 0.8056, -0.5925, 0.0, 0.2469, -0.969, 0.0, 0.2469, -0.969, 0.0, 0.2469, -0.969, 0.0, 0.2469, -0.969, 0.0, 1.81e-07, 0.0, -1.0, 1.81e-07, 0.0, -1.0, 1.81e-07, 0.0, -1.0, 1.81e-07, 0.0, -1.0, 1.81e-07, 0.0, -1.0, 0.9279, 0.3233, -0.1856, 0.9279, 0.3233, -0.1856, 0.8973, 0.3333, -0.2893, 0.9279, 0.3233, -0.1856, 0.3101, 0.8648, -0.3948, 0.3101, 0.8648, -0.3948, 0.3101, 0.8648, -0.3948, 0.3101, 0.8648, -0.3948, 0.2817, -0.04601, -0.9584, 0.2093, -0.04358, -0.9769, 0.2059, -0.04166, -0.9777, 0.2099, -0.01432, -0.9776, -1.482e-07, 0.0, 1.0, -1.482e-07, 0.0, 1.0, -1.482e-07, 0.0, 1.0, -1.482e-07, 0.0, 1.0, 0.5299, 0.8481, -1.477e-05, 0.5299, 0.8481, -1.585e-05, 0.5085, 0.8548, -0.104, 0.5019, 0.8598, -0.0946, 0.2034, 0.04234, -0.9782, 0.277, 0.04571, -0.9598, 0.2064, 0.009465, -0.9784, 0.2006, 0.04245, -0.9788, 0.1892, -0.002471, 0.9819, 0.1892, -0.002471, 0.9819, 0.1647, 0.02591, 0.986, 0.1656, -0.03176, 0.9857, 0.624, -0.7815, -0.001342, 0.624, -0.7815, 0.001545, 0.5965, -0.7976, -0.08944, 0.6042, -0.7896, -0.1071, -0.7141, -0.7001, 0.0, -0.7141, -0.7001, 0.0, -0.7141, -0.7001, 0.0, -0.7141, -0.7001, 0.0, 0.7001, -0.7141, 0.0, 0.7001, -0.7141, 0.0, 0.7001, -0.7141, 0.0, 0.7001, -0.7141, 0.0, 0.7141, 0.7001, 0.0, 0.7141, 0.7001, 0.0, 0.7141, 0.7001, 0.0, 0.7141, 0.7001, 0.0, -0.7001, 0.7141, 0.0, -0.7001, 0.7141, 0.0, -0.7001, 0.7141, 0.0, -0.7001, 0.7141, 0.0, -0.04211, 0.005568, -0.9991, -0.04277, -0.004042, -0.9991, 0.04285, -0.004672, -0.9991, -0.04951, 0.003187, -0.9988, 0.02356, -0.002343, -0.9997, 0.02356, -0.002343, -0.9997, 0.02356, -0.002343, -0.9997, 0.02356, -0.002343, -0.9997, -0.04277, 0.003955, -0.9991, -0.0421, -0.005629, -0.9991, -0.04951, -0.003248, -0.9988, 0.04285, 0.004672, -0.9991, 0.9993, 0.0, 0.03814, 0.9993, 0.0, 0.03814, 0.9996, -0.008076, -0.02809, 0.9996, 0.008004, -0.0281, 0.9999, 0.0001043, -0.01244, 0.9999, 0.0001199, -0.01244, 0.9965, 0.007902, -0.08347, 0.997, 0.008327, -0.0763, 0.9999, -0.0001199, -0.01244, 0.9999, -0.0001043, -0.01244, 0.9971, -0.008389, -0.07629, 0.9965, -0.007966, -0.08346, 0.9884, -0.1171, 0.09637, 0.9884, -0.1171, 0.09636, 0.9916, -0.1215, 0.04394, 0.9884, -0.1171, 0.09637, 0.9884, 0.1171, 0.09636, 0.9884, 0.1171, 0.09637, 0.9884, 0.1171, 0.09637, 0.9916, 0.1215, 0.04394, 0.9993, 0.0, 0.03814, 0.9993, 0.0, 0.03814, 0.9993, 0.0, 0.03814, 0.9993, 0.0, 0.03814, 0.9993, 0.0, 0.03814, 2.692e-09, -1.0, -4.182e-08, 2.692e-09, -1.0, -4.182e-08, 2.692e-09, -1.0, -4.182e-08, 2.692e-09, -1.0, -4.182e-08, 0.02356, 0.002343, -0.9997, 0.02356, 0.002343, -0.9997, 0.02356, 0.002343, -0.9997, 0.02356, 0.002343, -0.9997, 2.692e-09, 1.0, -4.182e-08, 2.692e-09, 1.0, -4.182e-08, 2.692e-09, 1.0, -4.182e-08, 2.692e-09, 1.0, -4.182e-08, -0.02356, 0.0, 0.9997, -0.02356, 0.0, 0.9997, -0.02356, 0.0, 0.9997, -0.02356, 0.0, 0.9997, 0.3225, -0.9184, 0.2293, 0.3225, -0.9184, 0.2293, 0.3225, -0.9184, 0.2293, 0.3225, -0.9184, 0.2293, 0.8318, -0.5298, 0.1658, 0.8318, -0.5298, 0.1658, 0.8318, -0.5298, 0.1658, 0.8318, -0.5298, 0.1658, 0.8689, 0.4721, 0.1489, 0.8689, 0.4721, 0.1489, 0.8689, 0.4721, 0.1489, 0.8689, 0.4721, 0.1489, 0.2978, 0.9279, 0.2245, 0.2978, 0.9279, 0.2245, 0.2978, 0.9279, 0.2245, 0.2978, 0.9279, 0.2245, 0.0, 0.0, -1.0, 0.0, 0.0, -1.0, 0.0, 0.0, -1.0, 0.0, 0.0, -1.0, -0.5004, 0.3192, -0.8048, -0.5516, -0.0005976, -0.8341, -0.5558, -0.0004099, -0.8313, -0.5137, 0.2818, -0.8104, -0.5558, -0.0004887, -0.8313, -0.5135, -0.2827, -0.8102, -0.6262, -0.191, -0.7559, -0.6491, -0.0004638, -0.7607, -0.369, 0.2342, -0.8995, -0.5004, 0.319, -0.8048, -0.5136, 0.2818, -0.8105, -0.3904, 0.2141, -0.8954, -0.5515, -0.0004137, -0.8342, -0.5002, -0.3199, -0.8046, -0.5135, -0.2827, -0.8102, -0.5557, -0.0005542, -0.8314, -0.5002, -0.32, -0.8046, -0.3685, -0.2358, -0.8992, -0.3903, -0.2148, -0.8953, -0.5135, -0.2827, -0.8102, -0.3684, -0.2357, -0.8993, -0.3685, 0.235, -0.8994, -0.3904, 0.2142, -0.8954, -0.3903, -0.2148, -0.8952, -0.5223, -0.1594, -0.8377, -0.5224, 0.1586, -0.8378, -0.5382, 0.1455, -0.8302, -0.5381, -0.1462, -0.8301, -0.5135, -0.2826, -0.8102, -0.3903, -0.2149, -0.8953, -0.5223, -0.1593, -0.8378, -0.6262, -0.191, -0.7559, -0.3903, -0.2148, -0.8953, -0.3904, 0.2141, -0.8954, -0.5223, 0.1586, -0.8379, -0.5223, -0.1594, -0.8377, -0.5137, 0.2817, -0.8104, -0.5557, -0.0005457, -0.8314, -0.6491, -0.0003292, -0.7607, -0.6263, 0.1902, -0.756, -0.3904, 0.2143, -0.8954, -0.5137, 0.2817, -0.8104, -0.6263, 0.1903, -0.756, -0.5223, 0.1588, -0.8378, -0.5382, 0.1454, -0.8301, -0.634, 0.1715, -0.7541, -0.7881, 0.101, -0.6072, -0.7262, 0.09309, -0.6812, -0.6263, 0.1903, -0.756, -0.6492, -0.0005209, -0.7607, -0.6535, -0.0003806, -0.7569, -0.634, 0.1713, -0.7541, -0.5224, 0.1587, -0.8378, -0.6263, 0.1902, -0.756, -0.634, 0.1713, -0.7541, -0.5382, 0.1455, -0.8302, -0.6491, -0.0004479, -0.7607, -0.6262, -0.191, -0.7559, -0.6339, -0.1722, -0.754, -0.6535, -0.0004183, -0.7569, -0.6261, -0.191, -0.756, -0.5223, -0.1593, -0.8378, -0.5381, -0.1462, -0.8301, -0.6339, -0.1722, -0.754, -0.788, -0.1017, -0.6073, -0.7261, -0.09371, -0.6812, -0.7337, -0.08585, -0.6741, -0.7901, -0.09251, -0.6059, -0.6535, -0.0004374, -0.7569, -0.6339, -0.1722, -0.754, -0.788, -0.1017, -0.6072, -0.7959, 0.005546, -0.6054, -0.6339, -0.1722, -0.754, -0.5381, -0.1462, -0.8301, -0.7261, -0.09367, -0.6812, -0.788, -0.1017, -0.6072, -0.5381, -0.1462, -0.8301, -0.5382, 0.1455, -0.8302, -0.7261, 0.09311, -0.6812, -0.7262, -0.09372, -0.6811, -0.634, 0.1713, -0.7541, -0.6535, -0.0003845, -0.7569, -0.7959, -0.0002955, -0.6055, -0.7881, 0.1011, -0.6072, -0.7261, -0.09371, -0.6811, -0.7261, 0.0931, -0.6812, -0.7337, 0.0852, -0.6742, -0.7336, -0.08578, -0.6742, -0.7881, 0.101, -0.6072, -0.7959, -0.0003526, -0.6055, -0.7968, -0.0002636, -0.6042, -0.7901, 0.09182, -0.6061, -0.7262, 0.09307, -0.6812, -0.7881, 0.101, -0.6072, -0.7901, 0.09177, -0.6061, -0.7337, 0.08524, -0.6742, -0.7959, -0.0002431, -0.6055, -0.7881, -0.1016, -0.6072, -0.7901, -0.09245, -0.606, -0.7971, 0.009738, -0.6038, -0.7336, 0.08519, -0.6742, -0.7901, 0.09174, -0.6061, -0.8567, 0.06881, -0.5112, -0.8168, 0.0655, -0.5732, -0.79, -0.09231, -0.6061, -0.7336, -0.0859, -0.6742, -0.8168, -0.06608, -0.5731, -0.8567, -0.06925, -0.5112, -0.7336, -0.08575, -0.6741, -0.7337, 0.0852, -0.6741, -0.8168, 0.06552, -0.5731, -0.8168, -0.06601, -0.5731])] * 3)])
arm_armature = bpy.data.armatures.new('Armature')  # bones are not reproduced

# ---- objects
ob_skellyhead = bpy.data.objects.new('SkellyHead', me_cube)
ob_light = bpy.data.objects.new('Light', light_light)
ob_camera = bpy.data.objects.new('Camera', cam_camera)
ob_front = bpy.data.objects.new('Front ', None)
ob_profile = bpy.data.objects.new('PRofile', None)
ob_body = bpy.data.objects.new('Body', me_cylinder)
ob_armature = bpy.data.objects.new('Armature', arm_armature)

# ---- transforms, parenting, visibility, modifiers, constraints
ob_skellyhead.location = (0.0, 2.235e-08, 2.607)
ob_skellyhead.rotation_euler = (0.0, 0.0, -3.142)
ob_skellyhead.lock_rotations_4d = False
ob_skellyhead.empty_display_type = 'ARROWS'
ob_skellyhead.lineart.crease_threshold = 0.0
_vg = ob_skellyhead.vertex_groups.new(name='spine')
_vg = ob_skellyhead.vertex_groups.new(name='spine.001')
_vg = ob_skellyhead.vertex_groups.new(name='spine.002')
_vg = ob_skellyhead.vertex_groups.new(name='spine.003')
_vg = ob_skellyhead.vertex_groups.new(name='spine.004')
for _i, _w in zip([12, 13, 14, 15, 19, 20, 21, 22, 23, 24, 25, 26, 71, 77, 78, 79, 80, 155, 156, 172, 173, 174, 175, 180, 214, 215, 216, 217, 241, 242, 243, 244, 404], [0.0006369, 0.06777, 0.03381, 0.008263, 0.007722, 0.09123, 0.05303, 0.02226, 0.04239, 0.2522, 0.1124, 0.06804, 0.00378, 0.06081, 0.8718, 0.1776, 0.08478, 0.004589, 0.01478, 0.05826, 0.8583, 0.1741, 0.08375, 0.003312, 0.04101, 0.2414, 0.1109, 0.06746, 0.008146, 0.09295, 0.05382, 0.02313, 0.003723]): _vg.add([_i], _w, 'REPLACE')
_vg = ob_skellyhead.vertex_groups.new(name='spine.005')
for _i, _w in zip([1, 4, 5, 12, 13, 14, 15, 19, 20, 21, 22, 23, 24, 25, 26, 40, 44, 48, 62, 65, 68, 69, 77, 78, 79, 80, 85, 149, 150, 151, 155, 156, 157, 159, 170, 172, 173, 174, 175, 186, 200, 206, 214, 215, 216, 217, 222, 235, 239, 241, 242, 243, 244, 260, 268, 269], [0.07634, 0.1173, 0.07217, 0.1442, 0.1631, 0.06421, 0.02773, 0.1839, 0.2169, 0.07726, 0.04147, 0.4035, 0.5521, 0.1222, 0.06532, 0.01434, 0.01273, 0.002182, 0.004257, 0.02003, 0.01988, 0.1251, 0.4111, 0.07768, 0.08918, 0.06074, 0.002705, 0.04749, 0.04695, 0.0541, 0.03311, 0.07756, 0.0751, 0.05642, 0.1244, 0.4122, 0.08922, 0.0903, 0.06076, 0.002233, 0.05609, 0.1166, 0.402, 0.5575, 0.1218, 0.06513, 0.002215, 0.05384, 0.07269, 0.1866, 0.2208, 0.07811, 0.04222, 0.01358, 0.005956, 0.0466]): _vg.add([_i], _w, 'REPLACE')
_vg = ob_skellyhead.vertex_groups.new(name='spine.006')
for _i, _w in zip([0, 1, 2, 3, 4, 5, 6, 7, 8, 9, 10, 11, 12, 13, 14, 15, 16, 17, 18, 19, 20, 21, 22, 23, 24, 25, 26, 27, 28, 29, 30, 31, 32, 33, 34, 35, 36, 37, 38, 39, 40, 41, 42, 43, 44, 45, 46, 47, 48, 49, 50, 51, 52, 53, 54, 55, 56, 57, 58, 59, 60, 61, 62, 63, 64, 65, 66, 67, 68, 69, 70, 71, 72, 73, 74, 75, 76, 77, 79, 80, 81, 82, 83, 84, 85, 86, 87, 88, 89, 90, 91, 92, 93, 94, 95, 96, 97, 98, 99, 100, 101, 102, 103, 104, 105, 106, 107, 108, 109, 110, 111, 112, 113, 114, 115, 116, 117, 118, 119, 120, 121, 122, 123, 124, 125, 126, 127, 128, 129, 130, 131, 132, 133, 134, 135, 136, 137, 138, 139, 140, 141, 142, 143, 144, 145, 146, 147, 148, 149, 150, 151, 152, 153, 154, 155, 156, 157, 158, 159, 160, 161, 162, 163, 164, 165, 166, 167, 168, 169, 170, 171, 172, 174, 175, 176, 177, 178, 179, 180, 181, 182, 183, 184, 185, 186, 187, 188, 189, 190, 191, 192, 193, 194, 195, 196, 197, 198, 199, 200, 201, 202, 203, 204, 205, 206, 207, 208, 209, 210, 211, 212, 213, 214, 215, 216, 217, 218, 219, 220, 221, 222, 223, 224, 225, 226, 227, 228, 229, 230, 231, 232, 233, 234, 235, 236, 237, 238, 239, 240, 241, 242, 243, 244, 245, 246, 247, 248, 249, 250, 251, 252, 253, 254, 255, 256, 257, 258, 259, 260, 261, 262, 263, 264, 265, 266, 267, 268, 269, 270, 271, 272, 273, 274, 275, 276, 277, 278, 279, 280, 281, 282, 283, 284, 285, 286, 287, 288, 289, 290, 291, 292, 293, 294, 295, 296, 297, 298, 299, 300, 301, 302, 303, 304, 305, 306, 307, 308, 309, 310, 311, 312, 313, 314, 315, 316, 317, 318, 319, 320, 321, 322, 323, 324, 325, 326, 327, 328, 329, 330, 331, 332, 333, 334, 335, 336, 337, 338, 339, 340, 341, 342, 343, 344, 345, 346, 347, 348, 349, 350, 351, 352, 353, 354, 355, 356, 357, 358, 359, 360, 361, 362, 363, 364, 365, 366, 367, 368, 369, 370, 371, 372, 373, 374, 375, 376, 377, 378, 379, 380, 381, 382, 383, 384, 385, 386, 387, 388, 389, 390, 391, 392, 393, 394, 395, 396, 397, 398, 399, 400, 401, 402, 403, 404], [0.9375, 0.5046, 0.87, 0.4821, 0.6591, 0.5762, 0.8849, 0.8666, 0.4674, 0.4301, 0.9603, 0.9922, 0.4391, 0.3244, 0.2628, 0.3195, 0.8887, 0.9101, 0.9344, 0.4099, 0.2523, 0.2349, 0.2856, 0.4494, 0.08001, 0.1484, 0.2034, 0.9819, 0.9566, 0.9153, 0.9059, 0.9557, 0.8684, 0.5987, 0.7273, 0.8204, 0.864, 0.9206, 0.8576, 0.5864, 0.4989, 0.9422, 0.8257, 0.5667, 0.5213, 0.9749, 0.8895, 0.5916, 0.5698, 0.8712, 0.8265, 0.7032, 0.554, 0.8641, 0.8232, 0.7149, 0.5854, 0.7876, 0.6609, 0.5083, 0.7556, 0.6118, 0.4134, 0.8097, 0.6025, 0.4308, 0.8388, 0.6113, 0.4729, 0.6736, 0.8875, 0.4241, 0.9991, 0.9883, 0.9621, 0.9206, 0.9106, 0.4686, 0.1291, 0.1925, 0.55, 0.701, 0.8264, 0.8721, 0.579, 0.5781, 0.9368, 0.9796, 0.8902, 0.8544, 0.8771, 0.8948, 0.8911, 0.9096, 0.9169, 0.9125, 0.8859, 0.9064, 0.9537, 0.9611, 0.7838, 0.7133, 0.6789, 0.7827, 0.7769, 0.7798, 0.7388, 0.7207, 0.7365, 0.7467, 0.7734, 0.7758, 0.8041, 0.7888, 0.7413, 0.8452, 0.8042, 0.8038, 0.7659, 0.7483, 0.7791, 0.7972, 0.8799, 0.8036, 0.6681, 0.5359, 0.5452, 0.5511, 0.6238, 0.6461, 0.5876, 0.5193, 0.5173, 0.5344, 0.5491, 0.6212, 0.53, 0.5361, 0.5479, 0.5881, 0.6149, 0.5476, 0.4694, 0.4773, 0.5032, 0.5495, 0.5848, 0.6341, 0.4793, 0.5454, 0.6532, 0.4953, 0.5299, 0.4326, 0.3277, 0.3152, 0.4002, 0.5425, 0.6682, 0.4897, 0.8936, 0.8707, 0.8068, 0.8571, 0.9238, 0.7391, 0.6299, 0.8562, 0.6931, 0.6739, 0.8875, 0.4691, 0.1295, 0.1924, 0.5501, 0.7012, 0.8265, 0.8722, 0.4246, 0.999, 0.9882, 0.962, 0.9205, 0.9105, 0.578, 0.6008, 0.9367, 0.9795, 0.8946, 0.961, 0.7358, 0.776, 0.8801, 0.8038, 0.5486, 0.6211, 0.5849, 0.5492, 0.6689, 0.4898, 0.6872, 0.5655, 0.5763, 0.772, 0.6585, 0.8847, 0.4309, 0.9918, 0.9817, 0.9563, 0.9149, 0.9055, 0.4491, 0.08197, 0.1494, 0.2046, 0.5543, 0.7034, 0.8265, 0.8712, 0.5691, 0.5651, 0.9233, 0.9746, 0.8898, 0.9533, 0.679, 0.777, 0.8042, 0.5408, 0.624, 0.5883, 0.5619, 0.6521, 0.4958, 0.8888, 0.7807, 0.5784, 0.8667, 0.409, 0.2481, 0.2332, 0.2838, 0.5844, 0.7146, 0.8233, 0.8642, 0.7797, 0.8038, 0.6455, 0.6142, 0.529, 0.4666, 0.9608, 0.956, 0.9053, 0.8697, 0.8653, 0.5241, 0.5663, 0.8583, 0.9428, 0.8544, 0.9071, 0.6285, 0.5299, 0.5256, 0.5485, 0.8267, 0.6785, 0.8635, 0.8229, 0.8695, 0.8949, 0.8959, 0.8951, 0.8953, 0.8955, 0.8957, 0.905, 0.8946, 0.9053, 0.9166, 0.9027, 0.9006, 0.8987, 0.8969, 0.8674, 0.8729, 0.8617, 0.8653, 0.8675, 0.8682, 0.8697, 0.8712, 0.9071, 0.9136, 0.9106, 0.9085, 0.9101, 0.9115, 0.9126, 0.9183, 0.9172, 0.9182, 0.9182, 0.9181, 0.9179, 0.9175, 0.9042, 0.9096, 0.9056, 0.9068, 0.9079, 0.9088, 0.9113, 0.9106, 0.9112, 0.911, 0.9109, 0.9108, 0.915, 0.9179, 0.9168, 0.9157, 0.9164, 0.9154, 0.916, 0.9165, 0.9157, 0.9162, 0.9166, 0.9177, 0.9176, 0.9174, 0.9173, 0.9172, 0.9169, 0.9169, 0.9169, 0.9164, 0.9161, 0.9171, 0.9168, 0.9165, 0.9174, 0.917, 0.9168, 0.9183, 0.9192, 0.9185, 0.9187, 0.9189, 0.9191, 0.9172, 0.9177, 0.9175, 0.9173, 0.9174, 0.9172, 0.9173, 0.9174, 0.9173, 0.9174, 0.9174, 0.9177, 0.9176, 0.9176, 0.9176, 0.9176, 0.9175, 0.9175, 0.9175, 0.9174, 0.9173, 0.9176, 0.9175, 0.9174, 0.9176, 0.9175, 0.9175, 0.8936, 0.8935, 0.8934, 0.8933, 0.8933, 0.8933, 0.8969, 0.8957, 0.8967, 0.8965, 0.8963, 0.896, 0.8973, 0.8975, 0.8975, 0.8975, 0.8976, 0.8976, 0.4924, 0.4282, 0.4869, 0.4229]): _vg.add([_i], _w, 'REPLACE')
_vg = ob_skellyhead.vertex_groups.new(name='face')
for _i, _w in zip([0, 1, 2, 3, 4, 5, 6, 7, 8, 9, 10, 12, 13, 14, 15, 16, 17, 18, 19, 20, 21, 22, 23, 24, 25, 26, 28, 29, 30, 31, 32, 33, 34, 35, 36, 37, 38, 39, 40, 41, 42, 43, 44, 46, 47, 48, 49, 50, 51, 52, 53, 54, 55, 56, 57, 58, 59, 60, 61, 62, 63, 64, 65, 66, 67, 68, 69, 70, 71, 74, 75, 76, 77, 78, 79, 80, 81, 82, 83, 84, 85, 86, 87, 89, 90, 91, 92, 93, 94, 95, 96, 97, 98, 99, 100, 101, 102, 103, 104, 105, 106, 107, 108, 109, 110, 111, 112, 113, 114, 115, 116, 117, 118, 119, 120, 121, 122, 123, 124, 125, 126, 127, 128, 129, 130, 131, 132, 133, 134, 135, 136, 137, 138, 139, 140, 141, 142, 143, 144, 145, 146, 147, 148, 149, 150, 151, 152, 153, 154, 155, 156, 157, 158, 159, 160, 161, 162, 163, 164, 165, 166, 167, 168, 169, 170, 171, 172, 173, 174, 175, 176, 177, 178, 179, 180, 183, 184, 185, 186, 187, 188, 190, 191, 192, 193, 194, 195, 196, 197, 198, 199, 200, 201, 202, 203, 204, 205, 206, 207, 208, 211, 212, 213, 214, 215, 216, 217, 218, 219, 220, 221, 222, 223, 224, 225, 226, 227, 228, 229, 230, 231, 232, 233, 234, 235, 236, 237, 238, 239, 240, 241, 242, 243, 244, 245, 246, 247, 248, 249, 250, 251, 252, 253, 254, 255, 256, 257, 258, 259, 260, 261, 262, 263, 264, 265, 266, 267, 268, 269, 270, 271, 272, 273, 274, 275, 276, 277, 278, 279, 280, 281, 282, 283, 284, 285, 286, 287, 288, 289, 290, 291, 292, 293, 294, 295, 296, 297, 298, 299, 300, 301, 302, 303, 304, 305, 306, 307, 308, 309, 310, 311, 312, 313, 314, 315, 316, 317, 318, 319, 320, 321, 322, 323, 324, 325, 326, 327, 328, 329, 330, 331, 332, 333, 334, 335, 336, 337, 338, 339, 340, 341, 342, 343, 344, 345, 346, 347, 348, 349, 350, 351, 352, 353, 354, 355, 356, 357, 358, 359, 360, 361, 362, 363, 364, 365, 366, 367, 368, 369, 370, 371, 372, 373, 374, 375, 376, 377, 378, 379, 380, 381, 382, 383, 384, 385, 386, 387, 388, 389, 390, 391, 392, 393, 394, 395, 396, 397, 398, 399, 400, 401, 402, 403, 404], [0.06139, 0.4063, 0.1269, 0.4855, 0.208, 0.3401, 0.1125, 0.1306, 0.4973, 0.5234, 0.02813, 0.3914, 0.4448, 0.6311, 0.6125, 0.1093, 0.08854, 0.06445, 0.3774, 0.4395, 0.6348, 0.6325, 0.1009, 0.1157, 0.617, 0.6632, 0.03564, 0.08352, 0.09266, 0.0373, 0.1302, 0.3854, 0.2634, 0.174, 0.1324, 0.0779, 0.1394, 0.4033, 0.4625, 0.05685, 0.1721, 0.424, 0.4416, 0.1094, 0.4051, 0.4003, 0.1252, 0.1675, 0.2847, 0.4232, 0.1323, 0.171, 0.2747, 0.3972, 0.2058, 0.3281, 0.4678, 0.2369, 0.3761, 0.5416, 0.1852, 0.3873, 0.5194, 0.1577, 0.3795, 0.4842, 0.1841, 0.1099, 0.525, 0.02481, 0.07818, 0.08791, 0.05948, 0.007442, 0.6041, 0.6619, 0.4259, 0.2867, 0.1675, 0.1243, 0.3908, 0.4183, 0.06258, 0.1077, 0.1434, 0.1204, 0.1032, 0.1069, 0.089, 0.08136, 0.08603, 0.1118, 0.09215, 0.04152, 0.02702, 0.2091, 0.2807, 0.3174, 0.2155, 0.2146, 0.2125, 0.2528, 0.2707, 0.2564, 0.2477, 0.225, 0.2156, 0.1896, 0.2067, 0.2557, 0.1535, 0.1887, 0.1895, 0.2267, 0.244, 0.215, 0.1984, 0.1192, 0.1892, 0.3205, 0.4458, 0.4365, 0.4381, 0.3602, 0.3409, 0.3971, 0.4587, 0.4622, 0.447, 0.4419, 0.3622, 0.4487, 0.4413, 0.4382, 0.393, 0.3701, 0.4334, 0.4991, 0.4911, 0.4684, 0.4367, 0.3953, 0.3527, 0.4629, 0.3979, 0.285, 0.4726, 0.4459, 0.5271, 0.6034, 0.5749, 0.5092, 0.436, 0.2674, 0.4756, 0.1042, 0.1261, 0.1872, 0.1408, 0.0754, 0.2572, 0.3649, 0.1427, 0.3048, 0.1846, 0.11, 0.06045, 0.009956, 0.6062, 0.6631, 0.4259, 0.2865, 0.1674, 0.1242, 0.5248, 0.0251, 0.07835, 0.08806, 0.3921, 0.3961, 0.06266, 0.1033, 0.02715, 0.2623, 0.2154, 0.1189, 0.189, 0.4424, 0.3623, 0.3954, 0.4372, 0.2671, 0.4756, 0.3107, 0.4304, 0.4201, 0.2264, 0.2093, 0.1127, 0.523, 0.03636, 0.08392, 0.09301, 0.1034, 0.1192, 0.6178, 0.6628, 0.423, 0.2846, 0.1675, 0.1252, 0.4009, 0.4308, 0.07596, 0.0001155, 0.1081, 0.04238, 0.3189, 0.2146, 0.1887, 0.4428, 0.3601, 0.3928, 0.4122, 0.2864, 0.4723, 0.1101, 0.2175, 0.3374, 0.1305, 0.3753, 0.4381, 0.6349, 0.6335, 0.398, 0.275, 0.1709, 0.1322, 0.2125, 0.1895, 0.3414, 0.3707, 0.4466, 0.4979, 0.02721, 0.03678, 0.0937, 0.1288, 0.133, 0.4384, 0.4245, 0.1397, 0.05632, 0.1434, 0.09155, 0.3663, 0.4445, 0.4413, 0.395, 0.171, 0.3179, 0.1329, 0.1715, 0.1275, 0.1037, 0.1027, 0.1035, 0.1033, 0.1031, 0.1029, 0.09389, 0.1043, 0.09372, 0.08253, 0.09619, 0.09832, 0.1002, 0.1021, 0.1311, 0.1253, 0.1364, 0.133, 0.1309, 0.1301, 0.1286, 0.127, 0.09077, 0.08451, 0.08738, 0.08941, 0.08791, 0.08657, 0.08545, 0.08016, 0.08131, 0.08023, 0.0802, 0.08034, 0.08059, 0.08093, 0.09405, 0.08878, 0.09274, 0.09156, 0.0905, 0.08958, 0.08726, 0.08792, 0.08737, 0.08749, 0.08762, 0.08777, 0.08321, 0.08048, 0.0815, 0.08252, 0.08191, 0.08285, 0.08226, 0.08177, 0.0825, 0.08203, 0.08168, 0.08058, 0.08074, 0.0809, 0.08097, 0.08108, 0.08137, 0.08137, 0.0814, 0.08183, 0.08216, 0.08121, 0.08151, 0.08179, 0.08095, 0.08126, 0.08152, 0.08008, 0.07917, 0.07987, 0.07966, 0.07947, 0.0793, 0.08129, 0.08071, 0.08095, 0.08115, 0.08102, 0.08125, 0.08113, 0.08102, 0.0812, 0.08109, 0.08101, 0.08075, 0.08079, 0.0808, 0.08084, 0.08088, 0.08091, 0.08093, 0.08095, 0.08105, 0.08113, 0.08089, 0.08098, 0.08105, 0.08083, 0.08092, 0.08098, 0.1049, 0.1051, 0.1051, 0.1052, 0.1052, 0.1052, 0.1016, 0.1028, 0.1018, 0.102, 0.1022, 0.1025, 0.1012, 0.101, 0.1011, 0.101, 0.101, 0.101, 0.4749, 0.5249, 0.4778, 0.5262]): _vg.add([_i], _w, 'REPLACE')
_vg = ob_skellyhead.vertex_groups.new(name='shoulder.L')
_vg = ob_skellyhead.vertex_groups.new(name='upper_arm.L')
_vg = ob_skellyhead.vertex_groups.new(name='forearm.L')
_vg = ob_skellyhead.vertex_groups.new(name='hand.L')
_vg = ob_skellyhead.vertex_groups.new(name='palm.01.L')
_vg = ob_skellyhead.vertex_groups.new(name='f_index.01.L')
_vg = ob_skellyhead.vertex_groups.new(name='f_index.02.L')
_vg = ob_skellyhead.vertex_groups.new(name='f_index.03.L')
_vg = ob_skellyhead.vertex_groups.new(name='thumb.01.L')
_vg = ob_skellyhead.vertex_groups.new(name='thumb.02.L')
_vg = ob_skellyhead.vertex_groups.new(name='thumb.03.L')
_vg = ob_skellyhead.vertex_groups.new(name='palm.04.L')
_vg = ob_skellyhead.vertex_groups.new(name='f_pinky.01.L')
_vg = ob_skellyhead.vertex_groups.new(name='f_pinky.02.L')
_vg = ob_skellyhead.vertex_groups.new(name='f_pinky.03.L')
_vg = ob_skellyhead.vertex_groups.new(name='shoulder.R')
_vg = ob_skellyhead.vertex_groups.new(name='upper_arm.R')
_vg = ob_skellyhead.vertex_groups.new(name='forearm.R')
_vg = ob_skellyhead.vertex_groups.new(name='hand.R')
_vg = ob_skellyhead.vertex_groups.new(name='palm.01.R')
_vg = ob_skellyhead.vertex_groups.new(name='f_index.01.R')
_vg = ob_skellyhead.vertex_groups.new(name='f_index.02.R')
_vg = ob_skellyhead.vertex_groups.new(name='f_index.03.R')
_vg = ob_skellyhead.vertex_groups.new(name='thumb.01.R')
_vg = ob_skellyhead.vertex_groups.new(name='thumb.02.R')
_vg = ob_skellyhead.vertex_groups.new(name='thumb.03.R')
_vg = ob_skellyhead.vertex_groups.new(name='palm.04.R')
_vg = ob_skellyhead.vertex_groups.new(name='f_pinky.01.R')
_vg = ob_skellyhead.vertex_groups.new(name='f_pinky.02.R')
_vg = ob_skellyhead.vertex_groups.new(name='f_pinky.03.R')
_vg = ob_skellyhead.vertex_groups.new(name='breast.L')
_vg = ob_skellyhead.vertex_groups.new(name='breast.R')
_vg = ob_skellyhead.vertex_groups.new(name='pelvis.L')
_vg = ob_skellyhead.vertex_groups.new(name='pelvis.R')
_vg = ob_skellyhead.vertex_groups.new(name='thigh.L')
_vg = ob_skellyhead.vertex_groups.new(name='shin.L')
_vg = ob_skellyhead.vertex_groups.new(name='foot.L')
_vg = ob_skellyhead.vertex_groups.new(name='toe.L')
_vg = ob_skellyhead.vertex_groups.new(name='heel.02.L')
_vg = ob_skellyhead.vertex_groups.new(name='thigh.R')
_vg = ob_skellyhead.vertex_groups.new(name='shin.R')
_vg = ob_skellyhead.vertex_groups.new(name='foot.R')
_vg = ob_skellyhead.vertex_groups.new(name='toe.R')
_vg = ob_skellyhead.vertex_groups.new(name='heel.02.R')
_m = ob_skellyhead.modifiers.new('Mirror', 'MIRROR')
_m = ob_skellyhead.modifiers.new('Armature', 'ARMATURE')
ob_light.location = (-3.559, -5.465, 4.443)
ob_light.rotation_euler = (0.6503, 0.05522, 1.866)
ob_light.lock_rotations_4d = False
ob_light.empty_display_type = 'ARROWS'
ob_light.color = (0.0, 0.0, 0.0, 0.0)
ob_light.lineart.crease_threshold = 0.0
ob_camera.location = (7.359, -6.926, 4.958)
ob_camera.rotation_euler = (1.109, 0.0, 0.8149)
ob_camera.lock_rotations_4d = False
ob_camera.empty_display_type = 'ARROWS'
ob_camera.color = (0.0, 0.0, 0.0, 0.0)
ob_camera.display_type = 'WIRE'
ob_camera.lineart.crease_threshold = 0.0
ob_front.location = (1.521, -2.157, 0.5515)
ob_front.rotation_euler = (1.571, 0.0, 0.0)
ob_front.empty_display_type = 'IMAGE'
ob_front.empty_display_size = 5.0
ob_profile.location = (-1.932, -1.525, 0.5515)
ob_profile.rotation_euler = (1.571, 0.0, 1.571)
ob_profile.empty_display_type = 'IMAGE'
ob_profile.empty_display_size = 5.0
ob_body.parent = ob_armature
ob_body.matrix_parent_inverse = Matrix(((1.0, -0.0, 0.0, 0.2165), (-0.0, 1.0, -0.0, 0.0), (0.0, 0.0, 1.0, -0.0), (-0.0, 0.0, -0.0, 1.0)))
ob_body.location = (-0.008642, 0.000764, 1.069)
_vg = ob_body.vertex_groups.new(name='spine')
for _i, _w in zip([1, 9, 13, 14, 42, 46], [0.04134, 0.1136, 0.07667, 0.6739, 0.04267, 0.3321]): _vg.add([_i], _w, 'REPLACE')
_vg = ob_body.vertex_groups.new(name='spine.001')
_vg = ob_body.vertex_groups.new(name='spine.002')
_vg = ob_body.vertex_groups.new(name='spine.003')
_vg = ob_body.vertex_groups.new(name='spine.004')
_vg = ob_body.vertex_groups.new(name='spine.005')
_vg = ob_body.vertex_groups.new(name='spine.006')
_vg = ob_body.vertex_groups.new(name='face')
_vg = ob_body.vertex_groups.new(name='shoulder.L')
for _i, _w in zip([1, 3, 6, 8, 15, 16, 19, 21, 25, 50, 51, 52, 55, 57, 60, 62], [0.03012, 0.09831, 0.1602, 0.1824, 0.04261, 0.009817, 0.1324, 0.04429, 0.1319, 0.02388, 0.001868, 0.05464, 0.1341, 0.009849, 0.09585, 0.004506]): _vg.add([_i], _w, 'REPLACE')
_vg = ob_body.vertex_groups.new(name='upper_arm.L')
for _i, _w in zip([1, 3, 6, 8, 9, 16, 17, 18, 19, 21, 23, 25, 27, 50, 51, 52, 53, 54, 55, 56, 57, 58, 59, 60, 61, 62, 63, 64, 65, 66, 67, 68, 70, 71, 72], [0.354, 0.9498, 0.8004, 0.02763, 0.1406, 0.04949, 0.1882, 0.1605, 0.8335, 0.1375, 0.4629, 0.9769, 0.252, 0.9699, 0.9963, 0.2092, 0.3309, 0.5576, 0.7375, 0.9054, 0.7116, 0.856, 0.8782, 0.7675, 0.9083, 0.7536, 0.8748, 0.8842, 0.05084, 0.03963, 0.04448, 0.02912, 0.02361, 0.008848, 0.01443]): _vg.add([_i], _w, 'REPLACE')
_vg = ob_body.vertex_groups.new(name='forearm.L')
for _i, _w in zip([29, 35, 55, 56, 57, 60, 61, 62, 63, 65, 66, 67, 68, 69, 70, 71, 72, 73, 74, 75, 76], [0.3912, 0.01417, 0.06061, 0.01473, 0.05636, 0.07669, 0.03926, 0.06951, 0.015, 0.8636, 0.873, 0.7161, 0.6109, 0.09273, 0.8583, 0.8589, 0.6921, 0.08084, 0.107, 0.04922, 0.03107]): _vg.add([_i], _w, 'REPLACE')
_vg = ob_body.vertex_groups.new(name='hand.L')
for _i, _w in zip([29, 30, 32, 36, 59, 64, 65, 66, 67, 68, 69, 70, 71, 72, 73, 74, 75, 76], [0.5522, 0.003329, 0.1001, 0.05611, 0.001589, 0.02272, 0.03765, 0.05193, 0.2117, 0.3287, 0.8835, 0.05058, 0.06417, 0.2476, 0.891, 0.09321, 0.4785, 0.08401]): _vg.add([_i], _w, 'REPLACE')
_vg = ob_body.vertex_groups.new(name='palm.01.L')
for _i, _w in zip([20, 22, 24, 26, 28, 30, 32, 33, 34, 36, 47, 48, 49, 74, 75, 76], [0.5981, 0.8546, 0.4035, 0.6624, 0.5806, 0.005811, 0.1868, 0.2193, 0.9239, 0.8598, 0.6037, 0.593, 0.6239, 0.04028, 0.1679, 0.3169]): _vg.add([_i], _w, 'REPLACE')
_vg = ob_body.vertex_groups.new(name='f_index.01.L')
for _i, _w in zip([20, 22, 24, 26, 28, 47, 48, 49], [0.3574, 0.1418, 0.5907, 0.3209, 0.403, 0.343, 0.3707, 0.3383]): _vg.add([_i], _w, 'REPLACE')
_vg = ob_body.vertex_groups.new(name='f_index.02.L')
for _i, _w in zip([37, 38, 39, 41], [0.451, 0.03357, 0.08679, 0.6484]): _vg.add([_i], _w, 'REPLACE')
_vg = ob_body.vertex_groups.new(name='f_index.03.L')
for _i, _w in zip([32, 37, 38, 39, 41], [0.0003552, 0.4985, 0.03271, 0.8762, 0.1491]): _vg.add([_i], _w, 'REPLACE')
_vg = ob_body.vertex_groups.new(name='thumb.01.L')
for _i, _w in zip([30, 32, 34, 36, 70, 74, 75], [0.8131, 0.6532, 0.01433, 0.001023, 0.01579, 0.6035, 0.2657]): _vg.add([_i], _w, 'REPLACE')
_vg = ob_body.vertex_groups.new(name='thumb.02.L')
_vg = ob_body.vertex_groups.new(name='thumb.03.L')
for _i, _w in zip([20, 47, 48, 49], [0.03891, 0.0533, 0.02259, 0.02549]): _vg.add([_i], _w, 'REPLACE')
_vg = ob_body.vertex_groups.new(name='palm.04.L')
for _i, _w in zip([30, 31, 33, 34, 35, 36, 38, 71, 74, 75, 76], [0.08244, 0.9473, 0.7123, 0.004485, 0.9173, 0.05074, 0.02921, 0.02909, 0.1242, 0.002245, 0.5259]): _vg.add([_i], _w, 'REPLACE')
_vg = ob_body.vertex_groups.new(name='f_pinky.01.L')
_vg = ob_body.vertex_groups.new(name='f_pinky.02.L')
_vg = ob_body.vertex_groups.new(name='f_pinky.03.L')
for _i, _w in zip([37, 38, 40, 41], [0.002656, 0.8743, 0.9635, 0.1837]): _vg.add([_i], _w, 'REPLACE')
_vg = ob_body.vertex_groups.new(name='shoulder.R')
for _i, _w in zip([6, 8, 15, 19, 50], [0.02222, 0.5678, 0.1295, 0.01329, 0.001891]): _vg.add([_i], _w, 'REPLACE')
_vg = ob_body.vertex_groups.new(name='upper_arm.R')
_vg = ob_body.vertex_groups.new(name='forearm.R')
_vg = ob_body.vertex_groups.new(name='hand.R')
_vg = ob_body.vertex_groups.new(name='palm.01.R')
_vg = ob_body.vertex_groups.new(name='f_index.01.R')
_vg = ob_body.vertex_groups.new(name='f_index.02.R')
_vg = ob_body.vertex_groups.new(name='f_index.03.R')
_vg = ob_body.vertex_groups.new(name='thumb.01.R')
_vg = ob_body.vertex_groups.new(name='thumb.02.R')
_vg = ob_body.vertex_groups.new(name='thumb.03.R')
_vg = ob_body.vertex_groups.new(name='palm.04.R')
_vg = ob_body.vertex_groups.new(name='f_pinky.01.R')
_vg = ob_body.vertex_groups.new(name='f_pinky.02.R')
_vg = ob_body.vertex_groups.new(name='f_pinky.03.R')
_vg = ob_body.vertex_groups.new(name='breast.L')
for _i, _w in zip([1, 3, 6, 8, 9, 11, 12, 13, 15, 16, 17, 18, 19, 21, 23, 25, 27, 50, 51, 52, 53, 54, 55, 57, 58, 59, 60, 62, 63, 64], [0.1063, 0.06763, 0.01718, 0.07555, 0.2146, 0.02605, 0.02476, 0.03743, 0.1732, 0.8286, 0.7349, 0.6872, 0.02082, 0.7421, 0.476, 0.08476, 0.6245, 0.004305, 0.001354, 0.6693, 0.5679, 0.386, 0.03648, 0.1794, 0.1131, 0.0633, 0.02708, 0.1291, 0.07113, 0.03962]): _vg.add([_i], _w, 'REPLACE')
_vg = ob_body.vertex_groups.new(name='breast.R')
for _i, _w in zip([1, 3, 8, 9, 10, 14, 15, 16, 18, 25, 27, 51, 53], [0.4444, 0.06874, 0.1039, 0.4636, 0.01571, 0.009978, 0.5032, 0.01259, 0.05746, 0.04676, 0.03415, 0.0004309, 0.01808]): _vg.add([_i], _w, 'REPLACE')
_vg = ob_body.vertex_groups.new(name='pelvis.L')
for _i, _w in zip([14, 42, 46], [0.0681, 0.0236, 0.2982]): _vg.add([_i], _w, 'REPLACE')
_vg = ob_body.vertex_groups.new(name='pelvis.R')
for _i, _w in zip([10, 11, 14, 15, 42, 45, 46], [0.6509, 0.05309, 0.06838, 0.08777, 0.02505, 0.1004, 0.2983]): _vg.add([_i], _w, 'REPLACE')
_vg = ob_body.vertex_groups.new(name='thigh.L')
for _i, _w in zip([2, 9, 10, 11, 12, 13, 14, 16, 17, 18, 23, 27, 42, 43, 44, 45, 46, 53], [0.006409, 0.01908, 0.1411, 0.8785, 0.9109, 0.831, 0.1207, 0.0145, 0.05067, 0.05048, 0.01154, 0.02554, 0.8528, 0.944, 0.9212, 0.1725, 0.05852, 0.01244]): _vg.add([_i], _w, 'REPLACE')
_vg = ob_body.vertex_groups.new(name='shin.L')
_vg = ob_body.vertex_groups.new(name='foot.L')
_vg = ob_body.vertex_groups.new(name='toe.L')
for _i, _w in zip([2, 4, 5, 7], [0.02149, 0.1308, 0.8185, 0.2157]): _vg.add([_i], _w, 'REPLACE')
_vg = ob_body.vertex_groups.new(name='heel.02.L')
for _i, _w in zip([0, 2, 4, 5], [0.4246, 0.7926, 0.8119, 0.08582]): _vg.add([_i], _w, 'REPLACE')
_vg = ob_body.vertex_groups.new(name='thigh.R')
for _i, _w in zip([10, 44, 45], [0.1408, 0.05002, 0.6944]): _vg.add([_i], _w, 'REPLACE')
_vg = ob_body.vertex_groups.new(name='shin.R')
_vg = ob_body.vertex_groups.new(name='foot.R')
_vg = ob_body.vertex_groups.new(name='toe.R')
for _i, _w in zip([5, 7], [0.07794, 0.7349]): _vg.add([_i], _w, 'REPLACE')
_vg = ob_body.vertex_groups.new(name='heel.02.R')
for _i, _w in zip([0, 2], [0.4759, 0.1196]): _vg.add([_i], _w, 'REPLACE')
_vg = ob_body.vertex_groups.new(name='Bone.008')
for _i, _w in zip([55, 56, 57, 60, 61, 62, 65, 70], [1.0, 1.0, 1.0, 1.0, 1.0, 1.0, 0.7754, 0.3272]): _vg.add([_i], _w, 'REPLACE')
_vg = ob_body.vertex_groups.new(name='Bone.009')
for _i, _w in zip([14, 65, 66, 70, 71], [1.0, 0.2246, 1.0, 0.6728, 1.0]): _vg.add([_i], _w, 'REPLACE')
_vg = ob_body.vertex_groups.new(name='Bone.002')
for _i, _w in zip([43, 44], [1.0, 0.9632]): _vg.add([_i], _w, 'REPLACE')
_vg = ob_body.vertex_groups.new(name='Bone.004')
for _i, _w in zip([44, 45, 46], [0.03678, 1.0, 1.0]): _vg.add([_i], _w, 'REPLACE')
_m = ob_body.modifiers.new('Mirror', 'MIRROR')
_m = ob_body.modifiers.new('Armature.001', 'ARMATURE')
_m.object = ob_armature
ob_armature.parent = ob_skellyhead
ob_armature.matrix_parent_inverse = Matrix(((-1.0, -8.663e-07, 0.0, 1.936e-14), (8.663e-07, -1.0, -0.0, 2.235e-08), (0.0, -0.0, 1.0, -2.607), (-0.0, 0.0, -0.0, 1.0)))
ob_armature.location = (-0.2165, 0.0, 0.0)
ob_armature.show_in_front = True

# ---- collection membership
scene.collection.objects.link(ob_skellyhead)
col_collection.objects.link(ob_light)
col_collection.objects.link(ob_camera)
col_background.objects.link(ob_front)
col_background.objects.link(ob_profile)
col_collection_3.objects.link(ob_body)
col_collection_3.objects.link(ob_armature)

# ---- scene / render settings (as saved in the file)
scene.camera = ob_camera
scene.frame_start = 1; scene.frame_end = 250; scene.frame_set(1)
scene.render.engine = 'BLENDER_EEVEE_NEXT'
scene.render.filter_size = 0.01
scene.render.film_transparent = True
scene.cycles.sampling_pattern = 'TABULATED_SOBOL'
scene.cycles.use_light_tree = False
scene.eevee.taa_samples = 180
scene.eevee.taa_render_samples = 320
scene.view_settings.view_transform = 'Filmic'
bpy.context.view_layer.update()
